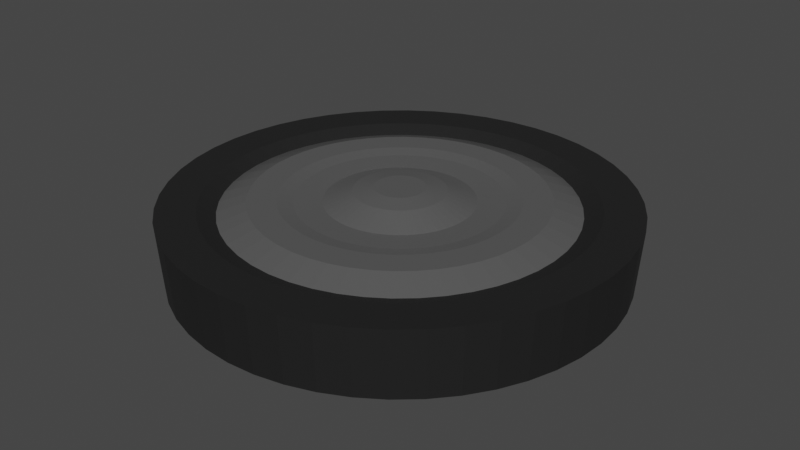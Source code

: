 # Source: wheel.blend  (saved by Blender 3.4.6; exported with 4.5.12 LTS)
import bpy
from mathutils import Matrix  # noqa: F401  (used for matrix-valued properties, if any)

bpy.ops.wm.read_factory_settings(use_empty=True)
scene = bpy.context.scene
scene.name = 'Scene'

# ---- collections
col_collection = bpy.data.collections.new('Collection'); scene.collection.children.link(col_collection)

# ---- materials (node trees are filled in below, after node groups)
mat_rim = bpy.data.materials.new('Rim')
mat_rim.use_transparent_shadow = False
mat_tire = bpy.data.materials.new('Tire')
mat_tire.use_transparent_shadow = False

# ---- material node trees
mat_rim.use_nodes = True; mat_rim.node_tree.nodes.clear()
_N = mat_rim.node_tree.nodes; _L = mat_rim.node_tree.links
n0 = _N.new('ShaderNodeBsdfPrincipled'); n0.name = 'Principled BSDF'; n0.location = (10, 300)
n0.distribution = 'GGX'
n0.subsurface_method = 'RANDOM_WALK_SKIN'
n0.inputs[0].default_value = (0.3394, 0.3394, 0.3394, 1.0)
n0.inputs[1].default_value = 0.7799
n0.inputs[2].default_value = 0.2799
n0.inputs[3].default_value = 1.45
n0.inputs[27].default_value = (0.0, 0.0, 0.0, 1.0)
n0.inputs[28].default_value = 1.0
n1 = _N.new('ShaderNodeOutputMaterial'); n1.name = 'Material Output'; n1.location = (300, 300)
_L.new(n0.outputs[0], n1.inputs[0])
n1.is_active_output = True
mat_tire.use_nodes = True; mat_tire.node_tree.nodes.clear()
_N = mat_tire.node_tree.nodes; _L = mat_tire.node_tree.links
n0 = _N.new('ShaderNodeBsdfPrincipled'); n0.name = 'Principled BSDF'; n0.location = (10, 300)
n0.distribution = 'GGX'
n0.subsurface_method = 'RANDOM_WALK_SKIN'
n0.inputs[0].default_value = (0.006983, 0.006983, 0.006983, 1.0)
n0.inputs[2].default_value = 0.8019
n0.inputs[3].default_value = 1.45
n0.inputs[27].default_value = (0.0, 0.0, 0.0, 1.0)
n0.inputs[28].default_value = 1.0
n1 = _N.new('ShaderNodeOutputMaterial'); n1.name = 'Material Output'; n1.location = (300, 300)
_L.new(n0.outputs[0], n1.inputs[0])
n1.is_active_output = True

# ---- world
world_world = bpy.data.worlds.new('World'); scene.world = world_world
world_world.use_nodes = True; world_world.node_tree.nodes.clear()
_N = world_world.node_tree.nodes; _L = world_world.node_tree.links
n0 = _N.new('ShaderNodeOutputWorld'); n0.name = 'World Output'; n0.location = (300, 300)
n1 = _N.new('ShaderNodeBackground'); n1.name = 'Background'; n1.location = (10, 300)
n1.inputs[0].default_value = (0.05088, 0.05088, 0.05088, 1.0)
_L.new(n1.outputs[0], n0.inputs[0])
n0.is_active_output = True
world_world.color = (0.05088, 0.05088, 0.05088)
world_world.use_sun_shadow = False
world_world.sun_shadow_jitter_overblur = 0.0

# ---- meshes
me_cylinder = bpy.data.meshes.new('Cylinder')
me_cylinder.from_pydata([(9.712e-10, 0.7386, -0.1437), (-2.73e-07, 0.1085, 0.206), (0.0964, 0.7323, -0.1437), (0.01416, 0.1076, 0.206), (0.1912, 0.7134, -0.1437), (0.02808, 0.1048, 0.206), (0.2826, 0.6824, -0.1437), (0.04152, 0.1002, 0.206), (0.3693, 0.6396, -0.1437), (0.05425, 0.09396, 0.206), (0.4496, 0.586, -0.1437), (0.06605, 0.08608, 0.206), (0.5223, 0.5223, -0.1437), (0.07672, 0.07672, 0.206), (0.586, 0.4496, -0.1437), (0.08608, 0.06605, 0.206), (0.6396, 0.3693, -0.1437), (0.09396, 0.05425, 0.206), (0.6824, 0.2826, -0.1437), (0.1002, 0.04152, 0.206), (0.7134, 0.1912, -0.1437), (0.1048, 0.02808, 0.206), (0.7323, 0.0964, -0.1437), (0.1076, 0.01416, 0.206), (0.7386, 2.536e-09, -0.1437), (0.1085, 2.73e-07, 0.206), (0.7323, -0.0964, -0.1437), (0.1076, -0.01416, 0.206), (0.7134, -0.1912, -0.1437), (0.1048, -0.02808, 0.206), (0.6824, -0.2826, -0.1437), (0.1002, -0.04152, 0.206), (0.6396, -0.3693, -0.1437), (0.09396, -0.05425, 0.206), (0.586, -0.4496, -0.1437), (0.08608, -0.06605, 0.206), (0.5223, -0.5223, -0.1437), (0.07672, -0.07672, 0.206), (0.4496, -0.586, -0.1437), (0.06605, -0.08608, 0.206), (0.3693, -0.6396, -0.1437), (0.05425, -0.09396, 0.206), (0.2826, -0.6824, -0.1437), (0.04152, -0.1002, 0.206), (0.1912, -0.7134, -0.1437), (0.02808, -0.1048, 0.206), (0.0964, -0.7323, -0.1437), (0.01416, -0.1076, 0.206), (9.712e-10, -0.7386, -0.1437), (2.73e-07, -0.1085, 0.206), (-0.0964, -0.7323, -0.1437), (-0.01416, -0.1076, 0.206), (-0.1912, -0.7134, -0.1437), (-0.02808, -0.1048, 0.206), (-0.2826, -0.6824, -0.1437), (-0.04152, -0.1002, 0.206), (-0.3693, -0.6396, -0.1437), (-0.05425, -0.09396, 0.206), (-0.4496, -0.586, -0.1437), (-0.06605, -0.08608, 0.206), (-0.5223, -0.5223, -0.1437), (-0.07672, -0.07672, 0.206), (-0.586, -0.4496, -0.1437), (-0.08608, -0.06605, 0.206), (-0.6396, -0.3693, -0.1437), (-0.09396, -0.05425, 0.206), (-0.6824, -0.2826, -0.1437), (-0.1002, -0.04152, 0.206), (-0.7134, -0.1912, -0.1437), (-0.1048, -0.02808, 0.206), (-0.7323, -0.0964, -0.1437), (-0.1076, -0.01416, 0.206), (-0.7386, 2.536e-09, -0.1437), (-0.1085, -2.73e-07, 0.206), (-0.7323, 0.0964, -0.1437), (-0.1076, 0.01416, 0.206), (-0.7134, 0.1912, -0.1437), (-0.1048, 0.02808, 0.206), (-0.6824, 0.2826, -0.1437), (-0.1002, 0.04152, 0.206), (-0.6396, 0.3693, -0.1437), (-0.09396, 0.05425, 0.206), (-0.586, 0.4496, -0.1437), (-0.08608, 0.06605, 0.206), (-0.5223, 0.5223, -0.1437), (-0.07672, 0.07672, 0.206), (-0.4496, 0.586, -0.1437), (-0.06605, 0.08608, 0.206), (-0.3693, 0.6396, -0.1437), (-0.05425, 0.09396, 0.206), (-0.2826, 0.6824, -0.1437), (-0.04152, 0.1002, 0.206), (-0.1912, 0.7134, -0.1437), (-0.02808, 0.1048, 0.206), (-0.0964, 0.7323, -0.1437), (-0.01416, 0.1076, 0.206), (0.1305, 0.9914, 0.15), (0.0, 1.0, 0.15), (0.2588, 0.9659, 0.15), (0.3827, 0.9239, 0.15), (0.5, 0.866, 0.15), (0.6088, 0.7934, 0.15), (0.7071, 0.7071, 0.15), (0.7934, 0.6088, 0.15), (0.866, 0.5, 0.15), (0.9239, 0.3827, 0.15), (0.9659, 0.2588, 0.15), (0.9914, 0.1305, 0.15), (1.0, 0.0, 0.15), (0.9914, -0.1305, 0.15), (0.9659, -0.2588, 0.15), (0.9239, -0.3827, 0.15), (0.866, -0.5, 0.15), (0.7934, -0.6088, 0.15), (0.7071, -0.7071, 0.15), (0.6088, -0.7934, 0.15), (0.5, -0.866, 0.15), (0.3827, -0.9239, 0.15), (0.2588, -0.9659, 0.15), (0.1305, -0.9914, 0.15), (0.0, -1.0, 0.15), (-0.1305, -0.9914, 0.15), (-0.2588, -0.9659, 0.15), (-0.3827, -0.9239, 0.15), (-0.5, -0.866, 0.15), (-0.6088, -0.7934, 0.15), (-0.7071, -0.7071, 0.15), (-0.7934, -0.6088, 0.15), (-0.866, -0.5, 0.15), (-0.9239, -0.3827, 0.15), (-0.9659, -0.2588, 0.15), (-0.9914, -0.1305, 0.15), (-1.0, 0.0, 0.15), (-0.9914, 0.1305, 0.15), (-0.9659, 0.2588, 0.15), (-0.9239, 0.3827, 0.15), (-0.866, 0.5, 0.15), (-0.7934, 0.6088, 0.15), (-0.7071, 0.7071, 0.15), (-0.6088, 0.7934, 0.15), (-0.5, 0.866, 0.15), (-0.3827, 0.9239, 0.15), (-0.2588, 0.9659, 0.15), (-0.1305, 0.9914, 0.15), (0.1084, 0.823, 0.15), (0.0, 0.8301, 0.15), (0.2149, 0.8019, 0.15), (0.3177, 0.7669, 0.15), (0.4151, 0.7189, 0.15), (0.5054, 0.6586, 0.15), (0.587, 0.587, 0.15), (0.6586, 0.5054, 0.15), (0.7189, 0.4151, 0.15), (0.7669, 0.3177, 0.15), (0.8019, 0.2149, 0.15), (0.823, 0.1084, 0.15), (0.8301, 0.0, 0.15), (0.823, -0.1084, 0.15), (0.8019, -0.2149, 0.15), (0.7669, -0.3177, 0.15), (0.7189, -0.4151, 0.15), (0.6586, -0.5054, 0.15), (0.587, -0.587, 0.15), (0.5054, -0.6586, 0.15), (0.4151, -0.7189, 0.15), (0.3177, -0.7669, 0.15), (0.2149, -0.8019, 0.15), (0.1084, -0.823, 0.15), (0.0, -0.8301, 0.15), (-0.1084, -0.823, 0.15), (-0.2149, -0.8019, 0.15), (-0.3177, -0.7669, 0.15), (-0.4151, -0.7189, 0.15), (-0.5054, -0.6586, 0.15), (-0.587, -0.587, 0.15), (-0.6586, -0.5054, 0.15), (-0.7189, -0.4151, 0.15), (-0.7669, -0.3177, 0.15), (-0.8019, -0.2149, 0.15), (-0.823, -0.1084, 0.15), (-0.8301, 0.0, 0.15), (-0.823, 0.1084, 0.15), (-0.8019, 0.2149, 0.15), (-0.7669, 0.3177, 0.15), (-0.7189, 0.4151, 0.15), (-0.6586, 0.5054, 0.15), (-0.587, 0.587, 0.15), (-0.5054, 0.6586, 0.15), (-0.4151, 0.7189, 0.15), (-0.3177, 0.7669, 0.15), (-0.2149, 0.8019, 0.15), (-0.1084, 0.823, 0.15), (0.09824, 0.7462, 0.1223), (-2.141e-08, 0.7527, 0.1223), (0.1948, 0.727, 0.1223), (0.288, 0.6954, 0.1223), (0.3763, 0.6518, 0.1223), (0.4582, 0.5971, 0.1223), (0.5322, 0.5322, 0.1223), (0.5971, 0.4582, 0.1223), (0.6518, 0.3763, 0.1223), (0.6954, 0.288, 0.1223), (0.727, 0.1948, 0.1223), (0.7462, 0.09824, 0.1223), (0.7527, 2.141e-08, 0.1223), (0.7462, -0.09824, 0.1223), (0.727, -0.1948, 0.1223), (0.6954, -0.288, 0.1223), (0.6518, -0.3763, 0.1223), (0.5971, -0.4582, 0.1223), (0.5322, -0.5322, 0.1223), (0.4582, -0.5971, 0.1223), (0.3763, -0.6518, 0.1223), (0.288, -0.6954, 0.1223), (0.1948, -0.727, 0.1223), (0.09824, -0.7462, 0.1223), (2.141e-08, -0.7527, 0.1223), (-0.09824, -0.7462, 0.1223), (-0.1948, -0.727, 0.1223), (-0.288, -0.6954, 0.1223), (-0.3763, -0.6518, 0.1223), (-0.4582, -0.5971, 0.1223), (-0.5322, -0.5322, 0.1223), (-0.5971, -0.4582, 0.1223), (-0.6518, -0.3763, 0.1223), (-0.6954, -0.288, 0.1223), (-0.727, -0.1948, 0.1223), (-0.7462, -0.09824, 0.1223), (-0.7527, -2.141e-08, 0.1223), (-0.7462, 0.09824, 0.1223), (-0.727, 0.1948, 0.1223), (-0.6954, 0.288, 0.1223), (-0.6518, 0.3763, 0.1223), (-0.5971, 0.4582, 0.1223), (-0.5322, 0.5322, 0.1223), (-0.4582, 0.5971, 0.1223), (-0.3763, 0.6518, 0.1223), (-0.288, 0.6954, 0.1223), (-0.1948, 0.727, 0.1223), (-0.09824, 0.7462, 0.1223), (0.0661, 0.5021, 0.1634), (-9.31e-08, 0.5064, 0.1634), (0.1311, 0.4892, 0.1634), (0.1938, 0.4679, 0.1634), (0.2532, 0.4386, 0.1634), (0.3083, 0.4018, 0.1634), (0.3581, 0.3581, 0.1634), (0.4018, 0.3083, 0.1634), (0.4386, 0.2532, 0.1634), (0.4679, 0.1938, 0.1634), (0.4892, 0.1311, 0.1634), (0.5021, 0.0661, 0.1634), (0.5064, 9.31e-08, 0.1634), (0.5021, -0.0661, 0.1634), (0.4892, -0.1311, 0.1634), (0.4679, -0.1938, 0.1634), (0.4386, -0.2532, 0.1634), (0.4018, -0.3083, 0.1634), (0.3581, -0.3581, 0.1634), (0.3083, -0.4018, 0.1634), (0.2532, -0.4386, 0.1634), (0.1938, -0.4679, 0.1634), (0.1311, -0.4892, 0.1634), (0.0661, -0.5021, 0.1634), (9.31e-08, -0.5064, 0.1634), (-0.0661, -0.5021, 0.1634), (-0.1311, -0.4892, 0.1634), (-0.1938, -0.4679, 0.1634), (-0.2532, -0.4386, 0.1634), (-0.3083, -0.4018, 0.1634), (-0.3581, -0.3581, 0.1634), (-0.4018, -0.3083, 0.1634), (-0.4386, -0.2532, 0.1634), (-0.4679, -0.1938, 0.1634), (-0.4892, -0.1311, 0.1634), (-0.5021, -0.0661, 0.1634), (-0.5064, -9.31e-08, 0.1634), (-0.5021, 0.0661, 0.1634), (-0.4892, 0.1311, 0.1634), (-0.4679, 0.1938, 0.1634), (-0.4386, 0.2532, 0.1634), (-0.4018, 0.3083, 0.1634), (-0.3581, 0.3581, 0.1634), (-0.3083, 0.4018, 0.1634), (-0.2532, 0.4386, 0.1634), (-0.1938, 0.4679, 0.1634), (-0.1311, 0.4892, 0.1634), (-0.0661, 0.5021, 0.1634), (0.05746, 0.4365, 0.153), (-1.166e-07, 0.4402, 0.153), (0.1139, 0.4252, 0.153), (0.1685, 0.4067, 0.153), (0.2201, 0.3812, 0.153), (0.268, 0.3493, 0.153), (0.3113, 0.3113, 0.153), (0.3493, 0.268, 0.153), (0.3812, 0.2201, 0.153), (0.4067, 0.1685, 0.153), (0.4252, 0.1139, 0.153), (0.4365, 0.05746, 0.153), (0.4402, 1.166e-07, 0.153), (0.4365, -0.05746, 0.153), (0.4252, -0.1139, 0.153), (0.4067, -0.1685, 0.153), (0.3812, -0.2201, 0.153), (0.3493, -0.268, 0.153), (0.3113, -0.3113, 0.153), (0.268, -0.3493, 0.153), (0.2201, -0.3812, 0.153), (0.1685, -0.4067, 0.153), (0.1139, -0.4252, 0.153), (0.05746, -0.4365, 0.153), (1.166e-07, -0.4402, 0.153), (-0.05746, -0.4365, 0.153), (-0.1139, -0.4252, 0.153), (-0.1685, -0.4067, 0.153), (-0.2201, -0.3812, 0.153), (-0.268, -0.3493, 0.153), (-0.3113, -0.3113, 0.153), (-0.3493, -0.268, 0.153), (-0.3812, -0.2201, 0.153), (-0.4067, -0.1685, 0.153), (-0.4252, -0.1139, 0.153), (-0.4365, -0.05746, 0.153), (-0.4402, -1.166e-07, 0.153), (-0.4365, 0.05746, 0.153), (-0.4252, 0.1139, 0.153), (-0.4067, 0.1685, 0.153), (-0.3812, 0.2201, 0.153), (-0.3493, 0.268, 0.153), (-0.3113, 0.3113, 0.153), (-0.268, 0.3493, 0.153), (-0.2201, 0.3812, 0.153), (-0.1685, 0.4067, 0.153), (-0.1139, 0.4252, 0.153), (-0.05746, 0.4365, 0.153), (0.04166, 0.3164, 0.1474), (-1.631e-07, 0.3191, 0.1474), (0.0826, 0.3083, 0.1474), (0.1221, 0.2949, 0.1474), (0.1596, 0.2764, 0.1474), (0.1943, 0.2532, 0.1474), (0.2257, 0.2257, 0.1474), (0.2532, 0.1943, 0.1474), (0.2764, 0.1596, 0.1474), (0.2949, 0.1221, 0.1474), (0.3083, 0.0826, 0.1474), (0.3164, 0.04166, 0.1474), (0.3191, 1.631e-07, 0.1474), (0.3164, -0.04166, 0.1474), (0.3083, -0.0826, 0.1474), (0.2949, -0.1221, 0.1474), (0.2764, -0.1596, 0.1474), (0.2532, -0.1943, 0.1474), (0.2257, -0.2257, 0.1474), (0.1943, -0.2532, 0.1474), (0.1596, -0.2764, 0.1474), (0.1221, -0.2949, 0.1474), (0.0826, -0.3083, 0.1474), (0.04166, -0.3164, 0.1474), (1.631e-07, -0.3191, 0.1474), (-0.04166, -0.3164, 0.1474), (-0.0826, -0.3083, 0.1474), (-0.1221, -0.2949, 0.1474), (-0.1596, -0.2764, 0.1474), (-0.1943, -0.2532, 0.1474), (-0.2257, -0.2257, 0.1474), (-0.2532, -0.1943, 0.1474), (-0.2764, -0.1596, 0.1474), (-0.2949, -0.1221, 0.1474), (-0.3083, -0.0826, 0.1474), (-0.3164, -0.04166, 0.1474), (-0.3191, -1.631e-07, 0.1474), (-0.3164, 0.04166, 0.1474), (-0.3083, 0.0826, 0.1474), (-0.2949, 0.1221, 0.1474), (-0.2764, 0.1596, 0.1474), (-0.2532, 0.1943, 0.1474), (-0.2257, 0.2257, 0.1474), (-0.1943, 0.2532, 0.1474), (-0.1596, 0.2764, 0.1474), (-0.1221, 0.2949, 0.1474), (-0.0826, 0.3083, 0.1474), (-0.04166, 0.3164, 0.1474), (0.02554, 0.194, 0.1925), (-2.212e-07, 0.1957, 0.1925), (0.05065, 0.189, 0.1925), (0.07488, 0.1808, 0.1925), (0.09784, 0.1695, 0.1925), (0.1191, 0.1552, 0.1925), (0.1384, 0.1384, 0.1925), (0.1552, 0.1191, 0.1925), (0.1695, 0.09784, 0.1925), (0.1808, 0.07488, 0.1925), (0.189, 0.05065, 0.1925), (0.194, 0.02554, 0.1925), (0.1957, 2.212e-07, 0.1925), (0.194, -0.02554, 0.1925), (0.189, -0.05065, 0.1925), (0.1808, -0.07488, 0.1925), (0.1695, -0.09784, 0.1925), (0.1552, -0.1191, 0.1925), (0.1384, -0.1384, 0.1925), (0.1191, -0.1552, 0.1925), (0.09784, -0.1695, 0.1925), (0.07488, -0.1808, 0.1925), (0.05065, -0.189, 0.1925), (0.02554, -0.194, 0.1925), (2.212e-07, -0.1957, 0.1925), (-0.02554, -0.194, 0.1925), (-0.05065, -0.189, 0.1925), (-0.07488, -0.1808, 0.1925), (-0.09784, -0.1695, 0.1925), (-0.1191, -0.1552, 0.1925), (-0.1384, -0.1384, 0.1925), (-0.1552, -0.1191, 0.1925), (-0.1695, -0.09784, 0.1925), (-0.1808, -0.07488, 0.1925), (-0.189, -0.05065, 0.1925), (-0.194, -0.02554, 0.1925), (-0.1957, -2.212e-07, 0.1925), (-0.194, 0.02554, 0.1925), (-0.189, 0.05065, 0.1925), (-0.1808, 0.07488, 0.1925), (-0.1695, 0.09784, 0.1925), (-0.1552, 0.1191, 0.1925), (-0.1384, 0.1384, 0.1925), (-0.1191, 0.1552, 0.1925), (-0.09784, 0.1695, 0.1925), (-0.07488, 0.1808, 0.1925), (-0.05065, 0.189, 0.1925), (-0.02554, 0.194, 0.1925), (-5.725e-08, 0.6296, 0.1634), (0.08217, 0.6242, 0.1634), (0.1629, 0.6081, 0.1634), (0.2409, 0.5816, 0.1634), (0.3148, 0.5452, 0.1634), (0.3832, 0.4995, 0.1634), (0.4452, 0.4452, 0.1634), (0.4995, 0.3832, 0.1634), (0.5452, 0.3148, 0.1634), (0.5816, 0.2409, 0.1634), (0.6081, 0.1629, 0.1634), (0.6242, 0.08217, 0.1634), (0.6296, 5.725e-08, 0.1634), (0.6242, -0.08217, 0.1634), (0.6081, -0.1629, 0.1634), (0.5816, -0.2409, 0.1634), (0.5452, -0.3148, 0.1634), (0.4995, -0.3832, 0.1634), (0.4452, -0.4452, 0.1634), (0.3832, -0.4995, 0.1634), (0.3148, -0.5452, 0.1634), (0.2409, -0.5816, 0.1634), (0.1629, -0.6081, 0.1634), (0.08217, -0.6242, 0.1634), (5.725e-08, -0.6296, 0.1634), (-0.08217, -0.6242, 0.1634), (-0.1629, -0.6081, 0.1634), (-0.2409, -0.5816, 0.1634), (-0.3148, -0.5452, 0.1634), (-0.3832, -0.4995, 0.1634), (-0.4452, -0.4452, 0.1634), (-0.4995, -0.3832, 0.1634), (-0.5452, -0.3148, 0.1634), (-0.5816, -0.2409, 0.1634), (-0.6081, -0.1629, 0.1634), (-0.6242, -0.08217, 0.1634), (-0.6296, -5.725e-08, 0.1634), (-0.6242, 0.08217, 0.1634), (-0.6081, 0.1629, 0.1634), (-0.5816, 0.2409, 0.1634), (-0.5452, 0.3148, 0.1634), (-0.4995, 0.3832, 0.1634), (-0.4452, 0.4452, 0.1634), (-0.3832, 0.4995, 0.1634), (-0.3148, 0.5452, 0.1634), (-0.2409, 0.5816, 0.1634), (-0.1629, 0.6081, 0.1634), (-0.08217, 0.6242, 0.1634), (1.522e-10, 0.9787, -0.149), (0.1277, 0.9703, -0.149), (0.2533, 0.9453, -0.149), (0.3745, 0.9042, -0.149), (0.4893, 0.8475, -0.149), (0.5958, 0.7764, -0.149), (0.692, 0.692, -0.149), (0.7764, 0.5958, -0.149), (0.8475, 0.4893, -0.149), (0.9042, 0.3745, -0.149), (0.9453, 0.2533, -0.149), (0.9703, 0.1277, -0.149), (0.9787, 3.975e-10, -0.149), (0.9703, -0.1277, -0.149), (0.9453, -0.2533, -0.149), (0.9042, -0.3745, -0.149), (0.8475, -0.4893, -0.149), (0.7764, -0.5958, -0.149), (0.692, -0.692, -0.149), (0.5958, -0.7764, -0.149), (0.4893, -0.8475, -0.149), (0.3745, -0.9042, -0.149), (0.2533, -0.9453, -0.149), (0.1277, -0.9703, -0.149), (1.522e-10, -0.9787, -0.149), (-0.1277, -0.9703, -0.149), (-0.2533, -0.9453, -0.149), (-0.3745, -0.9042, -0.149), (-0.4893, -0.8475, -0.149), (-0.5958, -0.7764, -0.149), (-0.692, -0.692, -0.149), (-0.7764, -0.5958, -0.149), (-0.8475, -0.4893, -0.149), (-0.9042, -0.3745, -0.149), (-0.9453, -0.2533, -0.149), (-0.9703, -0.1277, -0.149), (-0.9787, 3.975e-10, -0.149), (-0.9703, 0.1277, -0.149), (-0.9453, 0.2533, -0.149), (-0.9042, 0.3745, -0.149), (-0.8475, 0.4893, -0.149), (-0.7764, 0.5958, -0.149), (-0.692, 0.692, -0.149), (-0.5958, 0.7764, -0.149), (-0.4893, 0.8475, -0.149), (-0.3745, 0.9042, -0.149), (-0.2533, 0.9453, -0.149), (-0.1277, 0.9703, -0.149), (8.026e-10, 0.7198, -0.1036), (0.09395, 0.7136, -0.1036), (0.1863, 0.6952, -0.1036), (0.2754, 0.665, -0.1036), (0.3599, 0.6233, -0.1036), (0.4382, 0.571, -0.1036), (0.5089, 0.5089, -0.1036), (0.571, 0.4382, -0.1036), (0.6233, 0.3599, -0.1036), (0.665, 0.2754, -0.1036), (0.6952, 0.1863, -0.1036), (0.7136, 0.09395, -0.1036), (0.7198, 2.946e-09, -0.1036), (0.7136, -0.09395, -0.1036), (0.6952, -0.1863, -0.1036), (0.665, -0.2754, -0.1036), (0.6233, -0.3599, -0.1036), (0.571, -0.4382, -0.1036), (0.5089, -0.5089, -0.1036), (0.4382, -0.571, -0.1036), (0.3599, -0.6233, -0.1036), (0.2754, -0.665, -0.1036), (0.1863, -0.6952, -0.1036), (0.09395, -0.7136, -0.1036), (8.026e-10, -0.7198, -0.1036), (-0.09395, -0.7136, -0.1036), (-0.1863, -0.6952, -0.1036), (-0.2754, -0.665, -0.1036), (-0.3599, -0.6233, -0.1036), (-0.4382, -0.571, -0.1036), (-0.5089, -0.5089, -0.1036), (-0.571, -0.4382, -0.1036), (-0.6233, -0.3599, -0.1036), (-0.665, -0.2754, -0.1036), (-0.6952, -0.1863, -0.1036), (-0.7136, -0.09395, -0.1036), (-0.7198, 2.946e-09, -0.1036), (-0.7136, 0.09395, -0.1036), (-0.6952, 0.1863, -0.1036), (-0.665, 0.2754, -0.1036), (-0.6233, 0.3599, -0.1036), (-0.571, 0.4382, -0.1036), (-0.5089, 0.5089, -0.1036), (-0.4382, 0.571, -0.1036), (-0.3599, 0.6233, -0.1036), (-0.2754, 0.665, -0.1036), (-0.1863, 0.6952, -0.1036), (-0.09395, 0.7136, -0.1036)], [], [(480, 97, 96, 481), (481, 96, 98, 482), (482, 98, 99, 483), (483, 99, 100, 484), (484, 100, 101, 485), (485, 101, 102, 486), (486, 102, 103, 487), (487, 103, 104, 488), (488, 104, 105, 489), (489, 105, 106, 490), (490, 106, 107, 491), (491, 107, 108, 492), (492, 108, 109, 493), (493, 109, 110, 494), (494, 110, 111, 495), (495, 111, 112, 496), (496, 112, 113, 497), (497, 113, 114, 498), (498, 114, 115, 499), (499, 115, 116, 500), (500, 116, 117, 501), (501, 117, 118, 502), (502, 118, 119, 503), (503, 119, 120, 504), (504, 120, 121, 505), (505, 121, 122, 506), (506, 122, 123, 507), (507, 123, 124, 508), (508, 124, 125, 509), (509, 125, 126, 510), (510, 126, 127, 511), (511, 127, 128, 512), (512, 128, 129, 513), (513, 129, 130, 514), (514, 130, 131, 515), (515, 131, 132, 516), (516, 132, 133, 517), (517, 133, 134, 518), (518, 134, 135, 519), (519, 135, 136, 520), (520, 136, 137, 521), (521, 137, 138, 522), (522, 138, 139, 523), (523, 139, 140, 524), (524, 140, 141, 525), (525, 141, 142, 526), (3, 1, 95, 93, 91, 89, 87, 85, 83, 81, 79, 77, 75, 73, 71, 69, 67, 65, 63, 61, 59, 57, 55, 53, 51, 49, 47, 45, 43, 41, 39, 37, 35, 33, 31, 29, 27, 25, 23, 21, 19, 17, 15, 13, 11, 9, 7, 5), (526, 142, 143, 527), (527, 143, 97, 480), (36, 38, 547, 546), (145, 144, 96, 97), (144, 146, 98, 96), (146, 147, 99, 98), (147, 148, 100, 99), (148, 149, 101, 100), (149, 150, 102, 101), (150, 151, 103, 102), (151, 152, 104, 103), (152, 153, 105, 104), (153, 154, 106, 105), (154, 155, 107, 106), (155, 156, 108, 107), (156, 157, 109, 108), (157, 158, 110, 109), (158, 159, 111, 110), (159, 160, 112, 111), (160, 161, 113, 112), (161, 162, 114, 113), (162, 163, 115, 114), (163, 164, 116, 115), (164, 165, 117, 116), (165, 166, 118, 117), (166, 167, 119, 118), (167, 168, 120, 119), (168, 169, 121, 120), (169, 170, 122, 121), (170, 171, 123, 122), (171, 172, 124, 123), (172, 173, 125, 124), (173, 174, 126, 125), (174, 175, 127, 126), (175, 176, 128, 127), (176, 177, 129, 128), (177, 178, 130, 129), (178, 179, 131, 130), (179, 180, 132, 131), (180, 181, 133, 132), (181, 182, 134, 133), (182, 183, 135, 134), (183, 184, 136, 135), (184, 185, 137, 136), (185, 186, 138, 137), (186, 187, 139, 138), (187, 188, 140, 139), (188, 189, 141, 140), (189, 190, 142, 141), (190, 191, 143, 142), (191, 145, 97, 143), (193, 192, 144, 145), (192, 194, 146, 144), (194, 195, 147, 146), (195, 196, 148, 147), (196, 197, 149, 148), (197, 198, 150, 149), (198, 199, 151, 150), (199, 200, 152, 151), (200, 201, 153, 152), (201, 202, 154, 153), (202, 203, 155, 154), (203, 204, 156, 155), (204, 205, 157, 156), (205, 206, 158, 157), (206, 207, 159, 158), (207, 208, 160, 159), (208, 209, 161, 160), (209, 210, 162, 161), (210, 211, 163, 162), (211, 212, 164, 163), (212, 213, 165, 164), (213, 214, 166, 165), (214, 215, 167, 166), (215, 216, 168, 167), (216, 217, 169, 168), (217, 218, 170, 169), (218, 219, 171, 170), (219, 220, 172, 171), (220, 221, 173, 172), (221, 222, 174, 173), (222, 223, 175, 174), (223, 224, 176, 175), (224, 225, 177, 176), (225, 226, 178, 177), (226, 227, 179, 178), (227, 228, 180, 179), (228, 229, 181, 180), (229, 230, 182, 181), (230, 231, 183, 182), (231, 232, 184, 183), (232, 233, 185, 184), (233, 234, 186, 185), (234, 235, 187, 186), (235, 236, 188, 187), (236, 237, 189, 188), (237, 238, 190, 189), (238, 239, 191, 190), (239, 193, 145, 191), (432, 433, 192, 193), (433, 434, 194, 192), (434, 435, 195, 194), (435, 436, 196, 195), (436, 437, 197, 196), (437, 438, 198, 197), (438, 439, 199, 198), (439, 440, 200, 199), (440, 441, 201, 200), (441, 442, 202, 201), (442, 443, 203, 202), (443, 444, 204, 203), (444, 445, 205, 204), (445, 446, 206, 205), (446, 447, 207, 206), (447, 448, 208, 207), (448, 449, 209, 208), (449, 450, 210, 209), (450, 451, 211, 210), (451, 452, 212, 211), (452, 453, 213, 212), (453, 454, 214, 213), (454, 455, 215, 214), (455, 456, 216, 215), (456, 457, 217, 216), (457, 458, 218, 217), (458, 459, 219, 218), (459, 460, 220, 219), (460, 461, 221, 220), (461, 462, 222, 221), (462, 463, 223, 222), (463, 464, 224, 223), (464, 465, 225, 224), (465, 466, 226, 225), (466, 467, 227, 226), (467, 468, 228, 227), (468, 469, 229, 228), (469, 470, 230, 229), (470, 471, 231, 230), (471, 472, 232, 231), (472, 473, 233, 232), (473, 474, 234, 233), (474, 475, 235, 234), (475, 476, 236, 235), (476, 477, 237, 236), (477, 478, 238, 237), (478, 479, 239, 238), (479, 432, 193, 239), (289, 288, 240, 241), (288, 290, 242, 240), (290, 291, 243, 242), (291, 292, 244, 243), (292, 293, 245, 244), (293, 294, 246, 245), (294, 295, 247, 246), (295, 296, 248, 247), (296, 297, 249, 248), (297, 298, 250, 249), (298, 299, 251, 250), (299, 300, 252, 251), (300, 301, 253, 252), (301, 302, 254, 253), (302, 303, 255, 254), (303, 304, 256, 255), (304, 305, 257, 256), (305, 306, 258, 257), (306, 307, 259, 258), (307, 308, 260, 259), (308, 309, 261, 260), (309, 310, 262, 261), (310, 311, 263, 262), (311, 312, 264, 263), (312, 313, 265, 264), (313, 314, 266, 265), (314, 315, 267, 266), (315, 316, 268, 267), (316, 317, 269, 268), (317, 318, 270, 269), (318, 319, 271, 270), (319, 320, 272, 271), (320, 321, 273, 272), (321, 322, 274, 273), (322, 323, 275, 274), (323, 324, 276, 275), (324, 325, 277, 276), (325, 326, 278, 277), (326, 327, 279, 278), (327, 328, 280, 279), (328, 329, 281, 280), (329, 330, 282, 281), (330, 331, 283, 282), (331, 332, 284, 283), (332, 333, 285, 284), (333, 334, 286, 285), (334, 335, 287, 286), (335, 289, 241, 287), (337, 336, 288, 289), (336, 338, 290, 288), (338, 339, 291, 290), (339, 340, 292, 291), (340, 341, 293, 292), (341, 342, 294, 293), (342, 343, 295, 294), (343, 344, 296, 295), (344, 345, 297, 296), (345, 346, 298, 297), (346, 347, 299, 298), (347, 348, 300, 299), (348, 349, 301, 300), (349, 350, 302, 301), (350, 351, 303, 302), (351, 352, 304, 303), (352, 353, 305, 304), (353, 354, 306, 305), (354, 355, 307, 306), (355, 356, 308, 307), (356, 357, 309, 308), (357, 358, 310, 309), (358, 359, 311, 310), (359, 360, 312, 311), (360, 361, 313, 312), (361, 362, 314, 313), (362, 363, 315, 314), (363, 364, 316, 315), (364, 365, 317, 316), (365, 366, 318, 317), (366, 367, 319, 318), (367, 368, 320, 319), (368, 369, 321, 320), (369, 370, 322, 321), (370, 371, 323, 322), (371, 372, 324, 323), (372, 373, 325, 324), (373, 374, 326, 325), (374, 375, 327, 326), (375, 376, 328, 327), (376, 377, 329, 328), (377, 378, 330, 329), (378, 379, 331, 330), (379, 380, 332, 331), (380, 381, 333, 332), (381, 382, 334, 333), (382, 383, 335, 334), (383, 337, 289, 335), (385, 384, 336, 337), (384, 386, 338, 336), (386, 387, 339, 338), (387, 388, 340, 339), (388, 389, 341, 340), (389, 390, 342, 341), (390, 391, 343, 342), (391, 392, 344, 343), (392, 393, 345, 344), (393, 394, 346, 345), (394, 395, 347, 346), (395, 396, 348, 347), (396, 397, 349, 348), (397, 398, 350, 349), (398, 399, 351, 350), (399, 400, 352, 351), (400, 401, 353, 352), (401, 402, 354, 353), (402, 403, 355, 354), (403, 404, 356, 355), (404, 405, 357, 356), (405, 406, 358, 357), (406, 407, 359, 358), (407, 408, 360, 359), (408, 409, 361, 360), (409, 410, 362, 361), (410, 411, 363, 362), (411, 412, 364, 363), (412, 413, 365, 364), (413, 414, 366, 365), (414, 415, 367, 366), (415, 416, 368, 367), (416, 417, 369, 368), (417, 418, 370, 369), (418, 419, 371, 370), (419, 420, 372, 371), (420, 421, 373, 372), (421, 422, 374, 373), (422, 423, 375, 374), (423, 424, 376, 375), (424, 425, 377, 376), (425, 426, 378, 377), (426, 427, 379, 378), (427, 428, 380, 379), (428, 429, 381, 380), (429, 430, 382, 381), (430, 431, 383, 382), (431, 385, 337, 383), (1, 3, 384, 385), (3, 5, 386, 384), (5, 7, 387, 386), (7, 9, 388, 387), (9, 11, 389, 388), (11, 13, 390, 389), (13, 15, 391, 390), (15, 17, 392, 391), (17, 19, 393, 392), (19, 21, 394, 393), (21, 23, 395, 394), (23, 25, 396, 395), (25, 27, 397, 396), (27, 29, 398, 397), (29, 31, 399, 398), (31, 33, 400, 399), (33, 35, 401, 400), (35, 37, 402, 401), (37, 39, 403, 402), (39, 41, 404, 403), (41, 43, 405, 404), (43, 45, 406, 405), (45, 47, 407, 406), (47, 49, 408, 407), (49, 51, 409, 408), (51, 53, 410, 409), (53, 55, 411, 410), (55, 57, 412, 411), (57, 59, 413, 412), (59, 61, 414, 413), (61, 63, 415, 414), (63, 65, 416, 415), (65, 67, 417, 416), (67, 69, 418, 417), (69, 71, 419, 418), (71, 73, 420, 419), (73, 75, 421, 420), (75, 77, 422, 421), (77, 79, 423, 422), (79, 81, 424, 423), (81, 83, 425, 424), (83, 85, 426, 425), (85, 87, 427, 426), (87, 89, 428, 427), (89, 91, 429, 428), (91, 93, 430, 429), (93, 95, 431, 430), (95, 1, 385, 431), (287, 241, 432, 479), (286, 287, 479, 478), (285, 286, 478, 477), (284, 285, 477, 476), (283, 284, 476, 475), (282, 283, 475, 474), (281, 282, 474, 473), (280, 281, 473, 472), (279, 280, 472, 471), (278, 279, 471, 470), (277, 278, 470, 469), (276, 277, 469, 468), (275, 276, 468, 467), (274, 275, 467, 466), (273, 274, 466, 465), (272, 273, 465, 464), (271, 272, 464, 463), (270, 271, 463, 462), (269, 270, 462, 461), (268, 269, 461, 460), (267, 268, 460, 459), (266, 267, 459, 458), (265, 266, 458, 457), (264, 265, 457, 456), (263, 264, 456, 455), (262, 263, 455, 454), (261, 262, 454, 453), (260, 261, 453, 452), (259, 260, 452, 451), (258, 259, 451, 450), (257, 258, 450, 449), (256, 257, 449, 448), (255, 256, 448, 447), (254, 255, 447, 446), (253, 254, 446, 445), (252, 253, 445, 444), (251, 252, 444, 443), (250, 251, 443, 442), (249, 250, 442, 441), (248, 249, 441, 440), (247, 248, 440, 439), (246, 247, 439, 438), (245, 246, 438, 437), (244, 245, 437, 436), (243, 244, 436, 435), (242, 243, 435, 434), (240, 242, 434, 433), (241, 240, 433, 432), (2, 0, 480, 481), (4, 2, 481, 482), (6, 4, 482, 483), (8, 6, 483, 484), (10, 8, 484, 485), (12, 10, 485, 486), (14, 12, 486, 487), (16, 14, 487, 488), (18, 16, 488, 489), (20, 18, 489, 490), (22, 20, 490, 491), (24, 22, 491, 492), (26, 24, 492, 493), (28, 26, 493, 494), (30, 28, 494, 495), (32, 30, 495, 496), (34, 32, 496, 497), (36, 34, 497, 498), (38, 36, 498, 499), (40, 38, 499, 500), (42, 40, 500, 501), (44, 42, 501, 502), (46, 44, 502, 503), (48, 46, 503, 504), (50, 48, 504, 505), (52, 50, 505, 506), (54, 52, 506, 507), (56, 54, 507, 508), (58, 56, 508, 509), (60, 58, 509, 510), (62, 60, 510, 511), (64, 62, 511, 512), (66, 64, 512, 513), (68, 66, 513, 514), (70, 68, 514, 515), (72, 70, 515, 516), (74, 72, 516, 517), (76, 74, 517, 518), (78, 76, 518, 519), (80, 78, 519, 520), (82, 80, 520, 521), (84, 82, 521, 522), (86, 84, 522, 523), (88, 86, 523, 524), (90, 88, 524, 525), (92, 90, 525, 526), (94, 92, 526, 527), (0, 94, 527, 480), (528, 529, 530, 531, 532, 533, 534, 535, 536, 537, 538, 539, 540, 541, 542, 543, 544, 545, 546, 547, 548, 549, 550, 551, 552, 553, 554, 555, 556, 557, 558, 559, 560, 561, 562, 563, 564, 565, 566, 567, 568, 569, 570, 571, 572, 573, 574, 575), (90, 92, 574, 573), (10, 12, 534, 533), (64, 66, 561, 560), (38, 40, 548, 547), (92, 94, 575, 574), (12, 14, 535, 534), (66, 68, 562, 561), (40, 42, 549, 548), (94, 0, 528, 575), (14, 16, 536, 535), (68, 70, 563, 562), (42, 44, 550, 549), (16, 18, 537, 536), (70, 72, 564, 563), (44, 46, 551, 550), (18, 20, 538, 537), (72, 74, 565, 564), (46, 48, 552, 551), (20, 22, 539, 538), (74, 76, 566, 565), (48, 50, 553, 552), (22, 24, 540, 539), (76, 78, 567, 566), (50, 52, 554, 553), (24, 26, 541, 540), (78, 80, 568, 567), (52, 54, 555, 554), (26, 28, 542, 541), (80, 82, 569, 568), (0, 2, 529, 528), (54, 56, 556, 555), (28, 30, 543, 542), (82, 84, 570, 569), (2, 4, 530, 529), (56, 58, 557, 556), (30, 32, 544, 543), (84, 86, 571, 570), (4, 6, 531, 530), (58, 60, 558, 557), (32, 34, 545, 544), (86, 88, 572, 571), (6, 8, 532, 531), (60, 62, 559, 558), (34, 36, 546, 545), (88, 90, 573, 572), (8, 10, 533, 532), (62, 64, 560, 559)])
me_cylinder.polygons.foreach_set('material_index', [1, 1, 1, 1, 1, 1, 1, 1, 1, 1, 1, 1, 1, 1, 1, 1, 1, 1, 1, 1, 1, 1, 1, 1, 1, 1, 1, 1, 1, 1, 1, 1, 1, 1, 1, 1, 1, 1, 1, 1, 1, 1, 1, 1, 1, 1, 0, 1, 1, 1, 1, 1, 1, 1, 1, 1, 1, 1, 1, 1, 1, 1, 1, 1, 1, 1, 1, 1, 1, 1, 1, 1, 1, 1, 1, 1, 1, 1, 1, 1, 1, 1, 1, 1, 1, 1, 1, 1, 1, 1, 1, 1, 1, 1, 1, 1, 1, 1, 1, 1, 1, 1, 1, 1, 1, 1, 1, 1, 1, 1, 1, 1, 1, 1, 1, 1, 1, 1, 1, 1, 1, 1, 1, 1, 1, 1, 1, 1, 1, 1, 1, 1, 1, 1, 1, 1, 1, 1, 1, 1, 1, 1, 1, 1, 1, 1, 0, 0, 0, 0, 0, 0, 0, 0, 0, 0, 0, 0, 0, 0, 0, 0, 0, 0, 0, 0, 0, 0, 0, 0, 0, 0, 0, 0, 0, 0, 0, 0, 0, 0, 0, 0, 0, 0, 0, 0, 0, 0, 0, 0, 0, 0, 0, 0, 0, 0, 0, 0, 0, 0, 0, 0, 0, 0, 0, 0, 0, 0, 0, 0, 0, 0, 0, 0, 0, 0, 0, 0, 0, 0, 0, 0, 0, 0, 0, 0, 0, 0, 0, 0, 0, 0, 0, 0, 0, 0, 0, 0, 0, 0, 0, 0, 0, 0, 0, 0, 0, 0, 0, 0, 0, 0, 0, 0, 0, 0, 0, 0, 0, 0, 0, 0, 0, 0, 0, 0, 0, 0, 0, 0, 0, 0, 0, 0, 0, 0, 0, 0, 0, 0, 0, 0, 0, 0, 0, 0, 0, 0, 0, 0, 0, 0, 0, 0, 0, 0, 0, 0, 0, 0, 0, 0, 0, 0, 0, 0, 0, 0, 0, 0, 0, 0, 0, 0, 0, 0, 0, 0, 0, 0, 0, 0, 0, 0, 0, 0, 0, 0, 0, 0, 0, 0, 0, 0, 0, 0, 0, 0, 0, 0, 0, 0, 0, 0, 0, 0, 0, 0, 0, 0, 0, 0, 0, 0, 0, 0, 0, 0, 0, 0, 0, 0, 0, 0, 0, 0, 0, 0, 0, 0, 0, 0, 0, 0, 0, 0, 0, 0, 0, 0, 0, 0, 0, 0, 0, 0, 0, 0, 0, 0, 0, 0, 0, 0, 0, 0, 0, 0, 0, 0, 0, 0, 0, 0, 0, 0, 0, 0, 0, 0, 0, 0, 0, 0, 0, 0, 0, 0, 0, 0, 0, 0, 0, 0, 0, 0, 0, 0, 0, 0, 0, 0, 0, 0, 1, 1, 1, 1, 1, 1, 1, 1, 1, 1, 1, 1, 1, 1, 1, 1, 1, 1, 1, 1, 1, 1, 1, 1, 1, 1, 1, 1, 1, 1, 1, 1, 1, 1, 1, 1, 1, 1, 1, 1, 1, 1, 1, 1, 1, 1, 1, 1, 0, 1, 1, 1, 1, 1, 1, 1, 1, 1, 1, 1, 1, 1, 1, 1, 1, 1, 1, 1, 1, 1, 1, 1, 1, 1, 1, 1, 1, 1, 1, 1, 1, 1, 1, 1, 1, 1, 1, 1, 1, 1, 1, 1, 1, 1, 1, 1])
_uv = me_cylinder.uv_layers.new(name='UVMap')
_uv.uv.foreach_set('vector', [1.0, 0.5, 1.0, 1.0, 0.9792, 1.0, 0.9792, 0.5, 0.9792, 0.5, 0.9792, 1.0, 0.9583, 1.0, 0.9583, 0.5, 0.9583, 0.5, 0.9583, 1.0, 0.9375, 1.0, 0.9375, 0.5, 0.9375, 0.5, 0.9375, 1.0, 0.9167, 1.0, 0.9167, 0.5, 0.9167, 0.5, 0.9167, 1.0, 0.8958, 1.0, 0.8958, 0.5, 0.8958, 0.5, 0.8958, 1.0, 0.875, 1.0, 0.875, 0.5, 0.875, 0.5, 0.875, 1.0, 0.8542, 1.0, 0.8542, 0.5, 0.8542, 0.5, 0.8542, 1.0, 0.8333, 1.0, 0.8333, 0.5, 0.8333, 0.5, 0.8333, 1.0, 0.8125, 1.0, 0.8125, 0.5, 0.8125, 0.5, 0.8125, 1.0, 0.7917, 1.0, 0.7917, 0.5, 0.7917, 0.5, 0.7917, 1.0, 0.7708, 1.0, 0.7708, 0.5, 0.7708, 0.5, 0.7708, 1.0, 0.75, 1.0, 0.75, 0.5, 0.75, 0.5, 0.75, 1.0, 0.7292, 1.0, 0.7292, 0.5, 0.7292, 0.5, 0.7292, 1.0, 0.7083, 1.0, 0.7083, 0.5, 0.7083, 0.5, 0.7083, 1.0, 0.6875, 1.0, 0.6875, 0.5, 0.6875, 0.5, 0.6875, 1.0, 0.6667, 1.0, 0.6667, 0.5, 0.6667, 0.5, 0.6667, 1.0, 0.6458, 1.0, 0.6458, 0.5, 0.6458, 0.5, 0.6458, 1.0, 0.625, 1.0, 0.625, 0.5, 0.625, 0.5, 0.625, 1.0, 0.6042, 1.0, 0.6042, 0.5, 0.6042, 0.5, 0.6042, 1.0, 0.5833, 1.0, 0.5833, 0.5, 0.5833, 0.5, 0.5833, 1.0, 0.5625, 1.0, 0.5625, 0.5, 0.5625, 0.5, 0.5625, 1.0, 0.5417, 1.0, 0.5417, 0.5, 0.5417, 0.5, 0.5417, 1.0, 0.5208, 1.0, 0.5208, 0.5, 0.5208, 0.5, 0.5208, 1.0, 0.5, 1.0, 0.5, 0.5, 0.5, 0.5, 0.5, 1.0, 0.4792, 1.0, 0.4792, 0.5, 0.4792, 0.5, 0.4792, 1.0, 0.4583, 1.0, 0.4583, 0.5, 0.4583, 0.5, 0.4583, 1.0, 0.4375, 1.0, 0.4375, 0.5, 0.4375, 0.5, 0.4375, 1.0, 0.4167, 1.0, 0.4167, 0.5, 0.4167, 0.5, 0.4167, 1.0, 0.3958, 1.0, 0.3958, 0.5, 0.3958, 0.5, 0.3958, 1.0, 0.375, 1.0, 0.375, 0.5, 0.375, 0.5, 0.375, 1.0, 0.3542, 1.0, 0.3542, 0.5, 0.3542, 0.5, 0.3542, 1.0, 0.3333, 1.0, 0.3333, 0.5, 0.3333, 0.5, 0.3333, 1.0, 0.3125, 1.0, 0.3125, 0.5, 0.3125, 0.5, 0.3125, 1.0, 0.2917, 1.0, 0.2917, 0.5, 0.2917, 0.5, 0.2917, 1.0, 0.2708, 1.0, 0.2708, 0.5, 0.2708, 0.5, 0.2708, 1.0, 0.25, 1.0, 0.25, 0.5, 0.25, 0.5, 0.25, 1.0, 0.2292, 1.0, 0.2292, 0.5, 0.2292, 0.5, 0.2292, 1.0, 0.2083, 1.0, 0.2083, 0.5, 0.2083, 0.5, 0.2083, 1.0, 0.1875, 1.0, 0.1875, 0.5, 0.1875, 0.5, 0.1875, 1.0, 0.1667, 1.0, 0.1667, 0.5, 0.1667, 0.5, 0.1667, 1.0, 0.1458, 1.0, 0.1458, 0.5, 0.1458, 0.5, 0.1458, 1.0, 0.125, 1.0, 0.125, 0.5, 0.125, 0.5, 0.125, 1.0, 0.1042, 1.0, 0.1042, 0.5, 0.1042, 0.5, 0.1042, 1.0, 0.08333, 1.0, 0.08333, 0.5, 0.08333, 0.5, 0.08333, 1.0, 0.0625, 1.0, 0.0625, 0.5, 0.0625, 0.5, 0.0625, 1.0, 0.04167, 1.0, 0.04167, 0.5, 0.2534, 0.2758, 0.25, 0.276, 0.2466, 0.2758, 0.2433, 0.2752, 0.24, 0.2741, 0.237, 0.2726, 0.2341, 0.2707, 0.2316, 0.2684, 0.2293, 0.2659, 0.2274, 0.263, 0.2259, 0.26, 0.2248, 0.2567, 0.2242, 0.2534, 0.224, 0.25, 0.2242, 0.2466, 0.2248, 0.2433, 0.2259, 0.24, 0.2274, 0.237, 0.2293, 0.2341, 0.2316, 0.2316, 0.2341, 0.2293, 0.237, 0.2274, 0.24, 0.2259, 0.2433, 0.2248, 0.2466, 0.2242, 0.25, 0.224, 0.2534, 0.2242, 0.2567, 0.2248, 0.26, 0.2259, 0.263, 0.2274, 0.2659, 0.2293, 0.2684, 0.2316, 0.2707, 0.2341, 0.2726, 0.237, 0.2741, 0.24, 0.2752, 0.2433, 0.2758, 0.2466, 0.276, 0.25, 0.2758, 0.2534, 0.2752, 0.2567, 0.2741, 0.26, 0.2726, 0.263, 0.2707, 0.2659, 0.2684, 0.2684, 0.2659, 0.2707, 0.263, 0.2726, 0.26, 0.2741, 0.2567, 0.2752, 0.04167, 0.5, 0.04167, 1.0, 0.02083, 1.0, 0.02083, 0.5, 0.02083, 0.5, 0.02083, 1.0, 3.763e-07, 1.0, 3.763e-07, 0.5, 0.8951, 0.1049, 0.8749, 0.0872, 0.8749, 0.0872, 0.8951, 0.1049, 0.25, 0.4492, 0.276, 0.4475, 0.2813, 0.4879, 0.25, 0.49, 0.276, 0.4475, 0.3016, 0.4424, 0.3121, 0.4818, 0.2813, 0.4879, 0.3016, 0.4424, 0.3262, 0.4341, 0.3418, 0.4717, 0.3121, 0.4818, 0.3262, 0.4341, 0.3496, 0.4225, 0.37, 0.4578, 0.3418, 0.4717, 0.3496, 0.4225, 0.3713, 0.4081, 0.3961, 0.4404, 0.37, 0.4578, 0.3713, 0.4081, 0.3909, 0.3909, 0.4197, 0.4197, 0.3961, 0.4404, 0.3909, 0.3909, 0.4081, 0.3713, 0.4404, 0.3961, 0.4197, 0.4197, 0.4081, 0.3713, 0.4225, 0.3496, 0.4578, 0.37, 0.4404, 0.3961, 0.4225, 0.3496, 0.4341, 0.3262, 0.4717, 0.3418, 0.4578, 0.37, 0.4341, 0.3262, 0.4424, 0.3016, 0.4818, 0.3121, 0.4717, 0.3418, 0.4424, 0.3016, 0.4475, 0.276, 0.4879, 0.2813, 0.4818, 0.3121, 0.4475, 0.276, 0.4492, 0.25, 0.49, 0.25, 0.4879, 0.2813, 0.4492, 0.25, 0.4475, 0.224, 0.4879, 0.2187, 0.49, 0.25, 0.4475, 0.224, 0.4424, 0.1984, 0.4818, 0.1879, 0.4879, 0.2187, 0.4424, 0.1984, 0.4341, 0.1738, 0.4717, 0.1582, 0.4818, 0.1879, 0.4341, 0.1738, 0.4225, 0.1504, 0.4578, 0.13, 0.4717, 0.1582, 0.4225, 0.1504, 0.4081, 0.1287, 0.4404, 0.1039, 0.4578, 0.13, 0.4081, 0.1287, 0.3909, 0.1091, 0.4197, 0.08029, 0.4404, 0.1039, 0.3909, 0.1091, 0.3713, 0.09194, 0.3961, 0.0596, 0.4197, 0.08029, 0.3713, 0.09194, 0.3496, 0.07746, 0.37, 0.04215, 0.3961, 0.0596, 0.3496, 0.07746, 0.3262, 0.06593, 0.3418, 0.02827, 0.37, 0.04215, 0.3262, 0.06593, 0.3016, 0.05756, 0.3121, 0.01818, 0.3418, 0.02827, 0.3016, 0.05756, 0.276, 0.05247, 0.2813, 0.01205, 0.3121, 0.01818, 0.276, 0.05247, 0.25, 0.05077, 0.25, 0.01, 0.2813, 0.01205, 0.25, 0.05077, 0.224, 0.05247, 0.2187, 0.01205, 0.25, 0.01, 0.224, 0.05247, 0.1984, 0.05756, 0.1879, 0.01818, 0.2187, 0.01205, 0.1984, 0.05756, 0.1738, 0.06593, 0.1582, 0.02827, 0.1879, 0.01818, 0.1738, 0.06593, 0.1504, 0.07746, 0.13, 0.04215, 0.1582, 0.02827, 0.1504, 0.07746, 0.1287, 0.09194, 0.1039, 0.0596, 0.13, 0.04215, 0.1287, 0.09194, 0.1091, 0.1091, 0.08029, 0.08029, 0.1039, 0.0596, 0.1091, 0.1091, 0.09194, 0.1287, 0.0596, 0.1039, 0.08029, 0.08029, 0.09194, 0.1287, 0.07746, 0.1504, 0.04215, 0.13, 0.0596, 0.1039, 0.07746, 0.1504, 0.06593, 0.1738, 0.02827, 0.1582, 0.04215, 0.13, 0.06593, 0.1738, 0.05756, 0.1984, 0.01818, 0.1879, 0.02827, 0.1582, 0.05756, 0.1984, 0.05247, 0.224, 0.01205, 0.2187, 0.01818, 0.1879, 0.05247, 0.224, 0.05077, 0.25, 0.01, 0.25, 0.01205, 0.2187, 0.05077, 0.25, 0.05247, 0.276, 0.01205, 0.2813, 0.01, 0.25, 0.05247, 0.276, 0.05756, 0.3016, 0.01818, 0.3121, 0.01205, 0.2813, 0.05756, 0.3016, 0.06593, 0.3262, 0.02827, 0.3418, 0.01818, 0.3121, 0.06593, 0.3262, 0.07746, 0.3496, 0.04215, 0.37, 0.02827, 0.3418, 0.07746, 0.3496, 0.09194, 0.3713, 0.0596, 0.3961, 0.04215, 0.37, 0.09194, 0.3713, 0.1091, 0.3909, 0.08029, 0.4197, 0.0596, 0.3961, 0.1091, 0.3909, 0.1287, 0.4081, 0.1039, 0.4404, 0.08029, 0.4197, 0.1287, 0.4081, 0.1504, 0.4225, 0.13, 0.4578, 0.1039, 0.4404, 0.1504, 0.4225, 0.1738, 0.4341, 0.1582, 0.4717, 0.13, 0.4578, 0.1738, 0.4341, 0.1984, 0.4424, 0.1879, 0.4818, 0.1582, 0.4717, 0.1984, 0.4424, 0.224, 0.4475, 0.2187, 0.4879, 0.1879, 0.4818, 0.224, 0.4475, 0.25, 0.4492, 0.25, 0.49, 0.2187, 0.4879, 0.25, 0.4306, 0.2736, 0.4291, 0.276, 0.4475, 0.25, 0.4492, 0.2736, 0.4291, 0.2968, 0.4245, 0.3016, 0.4424, 0.276, 0.4475, 0.2968, 0.4245, 0.3191, 0.4169, 0.3262, 0.4341, 0.3016, 0.4424, 0.3191, 0.4169, 0.3403, 0.4064, 0.3496, 0.4225, 0.3262, 0.4341, 0.3403, 0.4064, 0.36, 0.3933, 0.3713, 0.4081, 0.3496, 0.4225, 0.36, 0.3933, 0.3777, 0.3777, 0.3909, 0.3909, 0.3713, 0.4081, 0.3777, 0.3777, 0.3933, 0.36, 0.4081, 0.3713, 0.3909, 0.3909, 0.3933, 0.36, 0.4064, 0.3403, 0.4225, 0.3496, 0.4081, 0.3713, 0.4064, 0.3403, 0.4169, 0.3191, 0.4341, 0.3262, 0.4225, 0.3496, 0.4169, 0.3191, 0.4245, 0.2968, 0.4424, 0.3016, 0.4341, 0.3262, 0.4245, 0.2968, 0.4291, 0.2736, 0.4475, 0.276, 0.4424, 0.3016, 0.4291, 0.2736, 0.4306, 0.25, 0.4492, 0.25, 0.4475, 0.276, 0.4306, 0.25, 0.4291, 0.2264, 0.4475, 0.224, 0.4492, 0.25, 0.4291, 0.2264, 0.4245, 0.2032, 0.4424, 0.1984, 0.4475, 0.224, 0.4245, 0.2032, 0.4169, 0.1809, 0.4341, 0.1738, 0.4424, 0.1984, 0.4169, 0.1809, 0.4064, 0.1597, 0.4225, 0.1504, 0.4341, 0.1738, 0.4064, 0.1597, 0.3933, 0.14, 0.4081, 0.1287, 0.4225, 0.1504, 0.3933, 0.14, 0.3777, 0.1223, 0.3909, 0.1091, 0.4081, 0.1287, 0.3777, 0.1223, 0.36, 0.1067, 0.3713, 0.09194, 0.3909, 0.1091, 0.36, 0.1067, 0.3403, 0.09356, 0.3496, 0.07746, 0.3713, 0.09194, 0.3403, 0.09356, 0.3191, 0.08311, 0.3262, 0.06593, 0.3496, 0.07746, 0.3191, 0.08311, 0.2968, 0.07552, 0.3016, 0.05756, 0.3262, 0.06593, 0.2968, 0.07552, 0.2736, 0.07091, 0.276, 0.05247, 0.3016, 0.05756, 0.2736, 0.07091, 0.25, 0.06936, 0.25, 0.05077, 0.276, 0.05247, 0.25, 0.06936, 0.2264, 0.07091, 0.224, 0.05247, 0.25, 0.05077, 0.2264, 0.07091, 0.2032, 0.07552, 0.1984, 0.05756, 0.224, 0.05247, 0.2032, 0.07552, 0.1809, 0.08311, 0.1738, 0.06593, 0.1984, 0.05756, 0.1809, 0.08311, 0.1597, 0.09356, 0.1504, 0.07746, 0.1738, 0.06593, 0.1597, 0.09356, 0.14, 0.1067, 0.1287, 0.09194, 0.1504, 0.07746, 0.14, 0.1067, 0.1223, 0.1223, 0.1091, 0.1091, 0.1287, 0.09194, 0.1223, 0.1223, 0.1067, 0.14, 0.09194, 0.1287, 0.1091, 0.1091, 0.1067, 0.14, 0.09356, 0.1597, 0.07746, 0.1504, 0.09194, 0.1287, 0.09356, 0.1597, 0.08311, 0.1809, 0.06593, 0.1738, 0.07746, 0.1504, 0.08311, 0.1809, 0.07552, 0.2032, 0.05756, 0.1984, 0.06593, 0.1738, 0.07552, 0.2032, 0.07091, 0.2264, 0.05247, 0.224, 0.05756, 0.1984, 0.07091, 0.2264, 0.06936, 0.25, 0.05077, 0.25, 0.05247, 0.224, 0.06936, 0.25, 0.07091, 0.2736, 0.05247, 0.276, 0.05077, 0.25, 0.07091, 0.2736, 0.07552, 0.2968, 0.05756, 0.3016, 0.05247, 0.276, 0.07552, 0.2968, 0.08311, 0.3191, 0.06593, 0.3262, 0.05756, 0.3016, 0.08311, 0.3191, 0.09356, 0.3403, 0.07746, 0.3496, 0.06593, 0.3262, 0.09356, 0.3403, 0.1067, 0.36, 0.09194, 0.3713, 0.07746, 0.3496, 0.1067, 0.36, 0.1223, 0.3777, 0.1091, 0.3909, 0.09194, 0.3713, 0.1223, 0.3777, 0.14, 0.3933, 0.1287, 0.4081, 0.1091, 0.3909, 0.14, 0.3933, 0.1597, 0.4064, 0.1504, 0.4225, 0.1287, 0.4081, 0.1597, 0.4064, 0.1809, 0.4169, 0.1738, 0.4341, 0.1504, 0.4225, 0.1809, 0.4169, 0.2032, 0.4245, 0.1984, 0.4424, 0.1738, 0.4341, 0.2032, 0.4245, 0.2264, 0.4291, 0.224, 0.4475, 0.1984, 0.4424, 0.2264, 0.4291, 0.25, 0.4306, 0.25, 0.4492, 0.224, 0.4475, 0.25, 0.4011, 0.2697, 0.3998, 0.2736, 0.4291, 0.25, 0.4306, 0.2697, 0.3998, 0.2891, 0.3959, 0.2968, 0.4245, 0.2736, 0.4291, 0.2891, 0.3959, 0.3078, 0.3896, 0.3191, 0.4169, 0.2968, 0.4245, 0.3078, 0.3896, 0.3255, 0.3808, 0.3403, 0.4064, 0.3191, 0.4169, 0.3255, 0.3808, 0.342, 0.3699, 0.36, 0.3933, 0.3403, 0.4064, 0.342, 0.3699, 0.3568, 0.3568, 0.3777, 0.3777, 0.36, 0.3933, 0.3568, 0.3568, 0.3699, 0.342, 0.3933, 0.36, 0.3777, 0.3777, 0.3699, 0.342, 0.3808, 0.3255, 0.4064, 0.3403, 0.3933, 0.36, 0.3808, 0.3255, 0.3896, 0.3078, 0.4169, 0.3191, 0.4064, 0.3403, 0.3896, 0.3078, 0.3959, 0.2891, 0.4245, 0.2968, 0.4169, 0.3191, 0.3959, 0.2891, 0.3998, 0.2697, 0.4291, 0.2736, 0.4245, 0.2968, 0.3998, 0.2697, 0.4011, 0.25, 0.4306, 0.25, 0.4291, 0.2736, 0.4011, 0.25, 0.3998, 0.2303, 0.4291, 0.2264, 0.4306, 0.25, 0.3998, 0.2303, 0.3959, 0.2109, 0.4245, 0.2032, 0.4291, 0.2264, 0.3959, 0.2109, 0.3896, 0.1922, 0.4169, 0.1809, 0.4245, 0.2032, 0.3896, 0.1922, 0.3808, 0.1745, 0.4064, 0.1597, 0.4169, 0.1809, 0.3808, 0.1745, 0.3699, 0.158, 0.3933, 0.14, 0.4064, 0.1597, 0.3699, 0.158, 0.3568, 0.1432, 0.3777, 0.1223, 0.3933, 0.14, 0.3568, 0.1432, 0.342, 0.1301, 0.36, 0.1067, 0.3777, 0.1223, 0.342, 0.1301, 0.3255, 0.1192, 0.3403, 0.09356, 0.36, 0.1067, 0.3255, 0.1192, 0.3078, 0.1104, 0.3191, 0.08311, 0.3403, 0.09356, 0.3078, 0.1104, 0.2891, 0.1041, 0.2968, 0.07552, 0.3191, 0.08311, 0.2891, 0.1041, 0.2697, 0.1002, 0.2736, 0.07091, 0.2968, 0.07552, 0.2697, 0.1002, 0.25, 0.09891, 0.25, 0.06936, 0.2736, 0.07091, 0.25, 0.09891, 0.2303, 0.1002, 0.2264, 0.07091, 0.25, 0.06936, 0.2303, 0.1002, 0.2109, 0.1041, 0.2032, 0.07552, 0.2264, 0.07091, 0.2109, 0.1041, 0.1922, 0.1104, 0.1809, 0.08311, 0.2032, 0.07552, 0.1922, 0.1104, 0.1745, 0.1192, 0.1597, 0.09356, 0.1809, 0.08311, 0.1745, 0.1192, 0.158, 0.1301, 0.14, 0.1067, 0.1597, 0.09356, 0.158, 0.1301, 0.1432, 0.1432, 0.1223, 0.1223, 0.14, 0.1067, 0.1432, 0.1432, 0.1301, 0.158, 0.1067, 0.14, 0.1223, 0.1223, 0.1301, 0.158, 0.1192, 0.1745, 0.09356, 0.1597, 0.1067, 0.14, 0.1192, 0.1745, 0.1104, 0.1922, 0.08311, 0.1809, 0.09356, 0.1597, 0.1104, 0.1922, 0.1041, 0.2109, 0.07552, 0.2032, 0.08311, 0.1809, 0.1041, 0.2109, 0.1002, 0.2303, 0.07091, 0.2264, 0.07552, 0.2032, 0.1002, 0.2303, 0.09891, 0.25, 0.06936, 0.25, 0.07091, 0.2264, 0.09891, 0.25, 0.1002, 0.2697, 0.07091, 0.2736, 0.06936, 0.25, 0.1002, 0.2697, 0.1041, 0.2891, 0.07552, 0.2968, 0.07091, 0.2736, 0.1041, 0.2891, 0.1104, 0.3078, 0.08311, 0.3191, 0.07552, 0.2968, 0.1104, 0.3078, 0.1192, 0.3255, 0.09356, 0.3403, 0.08311, 0.3191, 0.1192, 0.3255, 0.1301, 0.342, 0.1067, 0.36, 0.09356, 0.3403, 0.1301, 0.342, 0.1432, 0.3568, 0.1223, 0.3777, 0.1067, 0.36, 0.1432, 0.3568, 0.158, 0.3699, 0.14, 0.3933, 0.1223, 0.3777, 0.158, 0.3699, 0.1745, 0.3808, 0.1597, 0.4064, 0.14, 0.3933, 0.1745, 0.3808, 0.1922, 0.3896, 0.1809, 0.4169, 0.1597, 0.4064, 0.1922, 0.3896, 0.2109, 0.3959, 0.2032, 0.4245, 0.1809, 0.4169, 0.2109, 0.3959, 0.2303, 0.3998, 0.2264, 0.4291, 0.2032, 0.4245, 0.2303, 0.3998, 0.25, 0.4011, 0.25, 0.4306, 0.2264, 0.4291, 0.25, 0.3557, 0.2638, 0.3547, 0.2659, 0.3705, 0.25, 0.3715, 0.2638, 0.3547, 0.2773, 0.3521, 0.2815, 0.3674, 0.2659, 0.3705, 0.2773, 0.3521, 0.2904, 0.3476, 0.2965, 0.3623, 0.2815, 0.3674, 0.2904, 0.3476, 0.3028, 0.3415, 0.3108, 0.3553, 0.2965, 0.3623, 0.3028, 0.3415, 0.3143, 0.3338, 0.324, 0.3464, 0.3108, 0.3553, 0.3143, 0.3338, 0.3247, 0.3247, 0.3359, 0.3359, 0.324, 0.3464, 0.3247, 0.3247, 0.3338, 0.3143, 0.3464, 0.324, 0.3359, 0.3359, 0.3338, 0.3143, 0.3415, 0.3028, 0.3553, 0.3108, 0.3464, 0.324, 0.3415, 0.3028, 0.3476, 0.2904, 0.3623, 0.2965, 0.3553, 0.3108, 0.3476, 0.2904, 0.3521, 0.2773, 0.3674, 0.2815, 0.3623, 0.2965, 0.3521, 0.2773, 0.3547, 0.2638, 0.3705, 0.2659, 0.3674, 0.2815, 0.3547, 0.2638, 0.3557, 0.25, 0.3715, 0.25, 0.3705, 0.2659, 0.3557, 0.25, 0.3547, 0.2362, 0.3705, 0.2341, 0.3715, 0.25, 0.3547, 0.2362, 0.3521, 0.2227, 0.3674, 0.2185, 0.3705, 0.2341, 0.3521, 0.2227, 0.3476, 0.2096, 0.3623, 0.2035, 0.3674, 0.2185, 0.3476, 0.2096, 0.3415, 0.1972, 0.3553, 0.1892, 0.3623, 0.2035, 0.3415, 0.1972, 0.3338, 0.1857, 0.3464, 0.176, 0.3553, 0.1892, 0.3338, 0.1857, 0.3247, 0.1753, 0.3359, 0.1641, 0.3464, 0.176, 0.3247, 0.1753, 0.3143, 0.1662, 0.324, 0.1536, 0.3359, 0.1641, 0.3143, 0.1662, 0.3028, 0.1585, 0.3108, 0.1447, 0.324, 0.1536, 0.3028, 0.1585, 0.2904, 0.1524, 0.2965, 0.1377, 0.3108, 0.1447, 0.2904, 0.1524, 0.2773, 0.1479, 0.2815, 0.1326, 0.2965, 0.1377, 0.2773, 0.1479, 0.2638, 0.1453, 0.2659, 0.1295, 0.2815, 0.1326, 0.2638, 0.1453, 0.25, 0.1443, 0.25, 0.1285, 0.2659, 0.1295, 0.25, 0.1443, 0.2362, 0.1453, 0.2341, 0.1295, 0.25, 0.1285, 0.2362, 0.1453, 0.2227, 0.1479, 0.2185, 0.1326, 0.2341, 0.1295, 0.2227, 0.1479, 0.2096, 0.1524, 0.2035, 0.1377, 0.2185, 0.1326, 0.2096, 0.1524, 0.1972, 0.1585, 0.1892, 0.1447, 0.2035, 0.1377, 0.1972, 0.1585, 0.1857, 0.1662, 0.176, 0.1536, 0.1892, 0.1447, 0.1857, 0.1662, 0.1753, 0.1753, 0.1641, 0.1641, 0.176, 0.1536, 0.1753, 0.1753, 0.1662, 0.1857, 0.1536, 0.176, 0.1641, 0.1641, 0.1662, 0.1857, 0.1585, 0.1972, 0.1447, 0.1892, 0.1536, 0.176, 0.1585, 0.1972, 0.1524, 0.2096, 0.1377, 0.2035, 0.1447, 0.1892, 0.1524, 0.2096, 0.1479, 0.2227, 0.1326, 0.2185, 0.1377, 0.2035, 0.1479, 0.2227, 0.1453, 0.2362, 0.1295, 0.2341, 0.1326, 0.2185, 0.1453, 0.2362, 0.1443, 0.25, 0.1285, 0.25, 0.1295, 0.2341, 0.1443, 0.25, 0.1453, 0.2638, 0.1295, 0.2659, 0.1285, 0.25, 0.1453, 0.2638, 0.1479, 0.2773, 0.1326, 0.2815, 0.1295, 0.2659, 0.1479, 0.2773, 0.1524, 0.2904, 0.1377, 0.2965, 0.1326, 0.2815, 0.1524, 0.2904, 0.1585, 0.3028, 0.1447, 0.3108, 0.1377, 0.2965, 0.1585, 0.3028, 0.1662, 0.3143, 0.1536, 0.324, 0.1447, 0.3108, 0.1662, 0.3143, 0.1753, 0.3247, 0.1641, 0.3359, 0.1536, 0.324, 0.1753, 0.3247, 0.1857, 0.3338, 0.176, 0.3464, 0.1641, 0.3359, 0.1857, 0.3338, 0.1972, 0.3415, 0.1892, 0.3553, 0.176, 0.3464, 0.1972, 0.3415, 0.2096, 0.3476, 0.2035, 0.3623, 0.1892, 0.3553, 0.2096, 0.3476, 0.2227, 0.3521, 0.2185, 0.3674, 0.2035, 0.3623, 0.2227, 0.3521, 0.2362, 0.3547, 0.2341, 0.3705, 0.2185, 0.3674, 0.2362, 0.3547, 0.25, 0.3557, 0.25, 0.3715, 0.2341, 0.3705, 0.25, 0.3266, 0.26, 0.3259, 0.2638, 0.3547, 0.25, 0.3557, 0.26, 0.3259, 0.2698, 0.324, 0.2773, 0.3521, 0.2638, 0.3547, 0.2698, 0.324, 0.2793, 0.3208, 0.2904, 0.3476, 0.2773, 0.3521, 0.2793, 0.3208, 0.2883, 0.3163, 0.3028, 0.3415, 0.2904, 0.3476, 0.2883, 0.3163, 0.2966, 0.3108, 0.3143, 0.3338, 0.3028, 0.3415, 0.2966, 0.3108, 0.3042, 0.3042, 0.3247, 0.3247, 0.3143, 0.3338, 0.3042, 0.3042, 0.3108, 0.2966, 0.3338, 0.3143, 0.3247, 0.3247, 0.3108, 0.2966, 0.3163, 0.2883, 0.3415, 0.3028, 0.3338, 0.3143, 0.3163, 0.2883, 0.3208, 0.2793, 0.3476, 0.2904, 0.3415, 0.3028, 0.3208, 0.2793, 0.324, 0.2698, 0.3521, 0.2773, 0.3476, 0.2904, 0.324, 0.2698, 0.3259, 0.26, 0.3547, 0.2638, 0.3521, 0.2773, 0.3259, 0.26, 0.3266, 0.25, 0.3557, 0.25, 0.3547, 0.2638, 0.3266, 0.25, 0.3259, 0.24, 0.3547, 0.2362, 0.3557, 0.25, 0.3259, 0.24, 0.324, 0.2302, 0.3521, 0.2227, 0.3547, 0.2362, 0.324, 0.2302, 0.3208, 0.2207, 0.3476, 0.2096, 0.3521, 0.2227, 0.3208, 0.2207, 0.3163, 0.2117, 0.3415, 0.1972, 0.3476, 0.2096, 0.3163, 0.2117, 0.3108, 0.2034, 0.3338, 0.1857, 0.3415, 0.1972, 0.3108, 0.2034, 0.3042, 0.1958, 0.3247, 0.1753, 0.3338, 0.1857, 0.3042, 0.1958, 0.2966, 0.1892, 0.3143, 0.1662, 0.3247, 0.1753, 0.2966, 0.1892, 0.2883, 0.1837, 0.3028, 0.1585, 0.3143, 0.1662, 0.2883, 0.1837, 0.2793, 0.1792, 0.2904, 0.1524, 0.3028, 0.1585, 0.2793, 0.1792, 0.2698, 0.176, 0.2773, 0.1479, 0.2904, 0.1524, 0.2698, 0.176, 0.26, 0.1741, 0.2638, 0.1453, 0.2773, 0.1479, 0.26, 0.1741, 0.25, 0.1734, 0.25, 0.1443, 0.2638, 0.1453, 0.25, 0.1734, 0.24, 0.1741, 0.2362, 0.1453, 0.25, 0.1443, 0.24, 0.1741, 0.2302, 0.176, 0.2227, 0.1479, 0.2362, 0.1453, 0.2302, 0.176, 0.2207, 0.1792, 0.2096, 0.1524, 0.2227, 0.1479, 0.2207, 0.1792, 0.2117, 0.1837, 0.1972, 0.1585, 0.2096, 0.1524, 0.2117, 0.1837, 0.2034, 0.1892, 0.1857, 0.1662, 0.1972, 0.1585, 0.2034, 0.1892, 0.1958, 0.1958, 0.1753, 0.1753, 0.1857, 0.1662, 0.1958, 0.1958, 0.1892, 0.2034, 0.1662, 0.1857, 0.1753, 0.1753, 0.1892, 0.2034, 0.1837, 0.2117, 0.1585, 0.1972, 0.1662, 0.1857, 0.1837, 0.2117, 0.1792, 0.2207, 0.1524, 0.2096, 0.1585, 0.1972, 0.1792, 0.2207, 0.176, 0.2302, 0.1479, 0.2227, 0.1524, 0.2096, 0.176, 0.2302, 0.1741, 0.24, 0.1453, 0.2362, 0.1479, 0.2227, 0.1741, 0.24, 0.1734, 0.25, 0.1443, 0.25, 0.1453, 0.2362, 0.1734, 0.25, 0.1741, 0.26, 0.1453, 0.2638, 0.1443, 0.25, 0.1741, 0.26, 0.176, 0.2698, 0.1479, 0.2773, 0.1453, 0.2638, 0.176, 0.2698, 0.1792, 0.2793, 0.1524, 0.2904, 0.1479, 0.2773, 0.1792, 0.2793, 0.1837, 0.2883, 0.1585, 0.3028, 0.1524, 0.2904, 0.1837, 0.2883, 0.1892, 0.2966, 0.1662, 0.3143, 0.1585, 0.3028, 0.1892, 0.2966, 0.1958, 0.3042, 0.1753, 0.3247, 0.1662, 0.3143, 0.1958, 0.3042, 0.2034, 0.3108, 0.1857, 0.3338, 0.1753, 0.3247, 0.2034, 0.3108, 0.2117, 0.3163, 0.1972, 0.3415, 0.1857, 0.3338, 0.2117, 0.3163, 0.2207, 0.3208, 0.2096, 0.3476, 0.1972, 0.3415, 0.2207, 0.3208, 0.2302, 0.324, 0.2227, 0.3521, 0.2096, 0.3476, 0.2302, 0.324, 0.24, 0.3259, 0.2362, 0.3547, 0.2227, 0.3521, 0.24, 0.3259, 0.25, 0.3266, 0.25, 0.3557, 0.2362, 0.3547, 0.25, 0.297, 0.2561, 0.2966, 0.26, 0.3259, 0.25, 0.3266, 0.2561, 0.2966, 0.2622, 0.2954, 0.2698, 0.324, 0.26, 0.3259, 0.2622, 0.2954, 0.268, 0.2934, 0.2793, 0.3208, 0.2698, 0.324, 0.268, 0.2934, 0.2735, 0.2907, 0.2883, 0.3163, 0.2793, 0.3208, 0.2735, 0.2907, 0.2786, 0.2873, 0.2966, 0.3108, 0.2883, 0.3163, 0.2786, 0.2873, 0.2832, 0.2832, 0.3042, 0.3042, 0.2966, 0.3108, 0.2832, 0.2832, 0.2873, 0.2786, 0.3108, 0.2966, 0.3042, 0.3042, 0.2873, 0.2786, 0.2907, 0.2735, 0.3163, 0.2883, 0.3108, 0.2966, 0.2907, 0.2735, 0.2934, 0.268, 0.3208, 0.2793, 0.3163, 0.2883, 0.2934, 0.268, 0.2954, 0.2622, 0.324, 0.2698, 0.3208, 0.2793, 0.2954, 0.2622, 0.2966, 0.2561, 0.3259, 0.26, 0.324, 0.2698, 0.2966, 0.2561, 0.297, 0.25, 0.3266, 0.25, 0.3259, 0.26, 0.297, 0.25, 0.2966, 0.2439, 0.3259, 0.24, 0.3266, 0.25, 0.2966, 0.2439, 0.2954, 0.2378, 0.324, 0.2302, 0.3259, 0.24, 0.2954, 0.2378, 0.2934, 0.232, 0.3208, 0.2207, 0.324, 0.2302, 0.2934, 0.232, 0.2907, 0.2265, 0.3163, 0.2117, 0.3208, 0.2207, 0.2907, 0.2265, 0.2873, 0.2214, 0.3108, 0.2034, 0.3163, 0.2117, 0.2873, 0.2214, 0.2832, 0.2168, 0.3042, 0.1958, 0.3108, 0.2034, 0.2832, 0.2168, 0.2786, 0.2127, 0.2966, 0.1892, 0.3042, 0.1958, 0.2786, 0.2127, 0.2735, 0.2093, 0.2883, 0.1837, 0.2966, 0.1892, 0.2735, 0.2093, 0.268, 0.2066, 0.2793, 0.1792, 0.2883, 0.1837, 0.268, 0.2066, 0.2622, 0.2046, 0.2698, 0.176, 0.2793, 0.1792, 0.2622, 0.2046, 0.2561, 0.2034, 0.26, 0.1741, 0.2698, 0.176, 0.2561, 0.2034, 0.25, 0.203, 0.25, 0.1734, 0.26, 0.1741, 0.25, 0.203, 0.2439, 0.2034, 0.24, 0.1741, 0.25, 0.1734, 0.2439, 0.2034, 0.2378, 0.2046, 0.2302, 0.176, 0.24, 0.1741, 0.2378, 0.2046, 0.232, 0.2066, 0.2207, 0.1792, 0.2302, 0.176, 0.232, 0.2066, 0.2265, 0.2093, 0.2117, 0.1837, 0.2207, 0.1792, 0.2265, 0.2093, 0.2214, 0.2127, 0.2034, 0.1892, 0.2117, 0.1837, 0.2214, 0.2127, 0.2168, 0.2168, 0.1958, 0.1958, 0.2034, 0.1892, 0.2168, 0.2168, 0.2127, 0.2214, 0.1892, 0.2034, 0.1958, 0.1958, 0.2127, 0.2214, 0.2093, 0.2265, 0.1837, 0.2117, 0.1892, 0.2034, 0.2093, 0.2265, 0.2066, 0.232, 0.1792, 0.2207, 0.1837, 0.2117, 0.2066, 0.232, 0.2046, 0.2378, 0.176, 0.2302, 0.1792, 0.2207, 0.2046, 0.2378, 0.2034, 0.2439, 0.1741, 0.24, 0.176, 0.2302, 0.2034, 0.2439, 0.203, 0.25, 0.1734, 0.25, 0.1741, 0.24, 0.203, 0.25, 0.2034, 0.2561, 0.1741, 0.26, 0.1734, 0.25, 0.2034, 0.2561, 0.2046, 0.2622, 0.176, 0.2698, 0.1741, 0.26, 0.2046, 0.2622, 0.2066, 0.268, 0.1792, 0.2793, 0.176, 0.2698, 0.2066, 0.268, 0.2093, 0.2735, 0.1837, 0.2883, 0.1792, 0.2793, 0.2093, 0.2735, 0.2127, 0.2786, 0.1892, 0.2966, 0.1837, 0.2883, 0.2127, 0.2786, 0.2168, 0.2832, 0.1958, 0.3042, 0.1892, 0.2966, 0.2168, 0.2832, 0.2214, 0.2873, 0.2034, 0.3108, 0.1958, 0.3042, 0.2214, 0.2873, 0.2265, 0.2907, 0.2117, 0.3163, 0.2034, 0.3108, 0.2265, 0.2907, 0.232, 0.2934, 0.2207, 0.3208, 0.2117, 0.3163, 0.232, 0.2934, 0.2378, 0.2954, 0.2302, 0.324, 0.2207, 0.3208, 0.2378, 0.2954, 0.2439, 0.2966, 0.24, 0.3259, 0.2302, 0.324, 0.2439, 0.2966, 0.25, 0.297, 0.25, 0.3266, 0.24, 0.3259, 0.25, 0.276, 0.2534, 0.2758, 0.2561, 0.2966, 0.25, 0.297, 0.2534, 0.2758, 0.2567, 0.2752, 0.2622, 0.2954, 0.2561, 0.2966, 0.2567, 0.2752, 0.26, 0.2741, 0.268, 0.2934, 0.2622, 0.2954, 0.26, 0.2741, 0.263, 0.2726, 0.2735, 0.2907, 0.268, 0.2934, 0.263, 0.2726, 0.2659, 0.2707, 0.2786, 0.2873, 0.2735, 0.2907, 0.2659, 0.2707, 0.2684, 0.2684, 0.2832, 0.2832, 0.2786, 0.2873, 0.2684, 0.2684, 0.2707, 0.2659, 0.2873, 0.2786, 0.2832, 0.2832, 0.2707, 0.2659, 0.2726, 0.263, 0.2907, 0.2735, 0.2873, 0.2786, 0.2726, 0.263, 0.2741, 0.26, 0.2934, 0.268, 0.2907, 0.2735, 0.2741, 0.26, 0.2752, 0.2567, 0.2954, 0.2622, 0.2934, 0.268, 0.2752, 0.2567, 0.2758, 0.2534, 0.2966, 0.2561, 0.2954, 0.2622, 0.2758, 0.2534, 0.276, 0.25, 0.297, 0.25, 0.2966, 0.2561, 0.276, 0.25, 0.2758, 0.2466, 0.2966, 0.2439, 0.297, 0.25, 0.2758, 0.2466, 0.2752, 0.2433, 0.2954, 0.2378, 0.2966, 0.2439, 0.2752, 0.2433, 0.2741, 0.24, 0.2934, 0.232, 0.2954, 0.2378, 0.2741, 0.24, 0.2726, 0.237, 0.2907, 0.2265, 0.2934, 0.232, 0.2726, 0.237, 0.2707, 0.2341, 0.2873, 0.2214, 0.2907, 0.2265, 0.2707, 0.2341, 0.2684, 0.2316, 0.2832, 0.2168, 0.2873, 0.2214, 0.2684, 0.2316, 0.2659, 0.2293, 0.2786, 0.2127, 0.2832, 0.2168, 0.2659, 0.2293, 0.263, 0.2274, 0.2735, 0.2093, 0.2786, 0.2127, 0.263, 0.2274, 0.26, 0.2259, 0.268, 0.2066, 0.2735, 0.2093, 0.26, 0.2259, 0.2567, 0.2248, 0.2622, 0.2046, 0.268, 0.2066, 0.2567, 0.2248, 0.2534, 0.2242, 0.2561, 0.2034, 0.2622, 0.2046, 0.2534, 0.2242, 0.25, 0.224, 0.25, 0.203, 0.2561, 0.2034, 0.25, 0.224, 0.2466, 0.2242, 0.2439, 0.2034, 0.25, 0.203, 0.2466, 0.2242, 0.2433, 0.2248, 0.2378, 0.2046, 0.2439, 0.2034, 0.2433, 0.2248, 0.24, 0.2259, 0.232, 0.2066, 0.2378, 0.2046, 0.24, 0.2259, 0.237, 0.2274, 0.2265, 0.2093, 0.232, 0.2066, 0.237, 0.2274, 0.2341, 0.2293, 0.2214, 0.2127, 0.2265, 0.2093, 0.2341, 0.2293, 0.2316, 0.2316, 0.2168, 0.2168, 0.2214, 0.2127, 0.2316, 0.2316, 0.2293, 0.2341, 0.2127, 0.2214, 0.2168, 0.2168, 0.2293, 0.2341, 0.2274, 0.237, 0.2093, 0.2265, 0.2127, 0.2214, 0.2274, 0.237, 0.2259, 0.24, 0.2066, 0.232, 0.2093, 0.2265, 0.2259, 0.24, 0.2248, 0.2433, 0.2046, 0.2378, 0.2066, 0.232, 0.2248, 0.2433, 0.2242, 0.2466, 0.2034, 0.2439, 0.2046, 0.2378, 0.2242, 0.2466, 0.224, 0.25, 0.203, 0.25, 0.2034, 0.2439, 0.224, 0.25, 0.2242, 0.2534, 0.2034, 0.2561, 0.203, 0.25, 0.2242, 0.2534, 0.2248, 0.2567, 0.2046, 0.2622, 0.2034, 0.2561, 0.2248, 0.2567, 0.2259, 0.26, 0.2066, 0.268, 0.2046, 0.2622, 0.2259, 0.26, 0.2274, 0.263, 0.2093, 0.2735, 0.2066, 0.268, 0.2274, 0.263, 0.2293, 0.2659, 0.2127, 0.2786, 0.2093, 0.2735, 0.2293, 0.2659, 0.2316, 0.2684, 0.2168, 0.2832, 0.2127, 0.2786, 0.2316, 0.2684, 0.2341, 0.2707, 0.2214, 0.2873, 0.2168, 0.2832, 0.2341, 0.2707, 0.237, 0.2726, 0.2265, 0.2907, 0.2214, 0.2873, 0.237, 0.2726, 0.24, 0.2741, 0.232, 0.2934, 0.2265, 0.2907, 0.24, 0.2741, 0.2433, 0.2752, 0.2378, 0.2954, 0.232, 0.2934, 0.2433, 0.2752, 0.2466, 0.2758, 0.2439, 0.2966, 0.2378, 0.2954, 0.2466, 0.2758, 0.25, 0.276, 0.25, 0.297, 0.2439, 0.2966, 0.2341, 0.3705, 0.25, 0.3715, 0.25, 0.4011, 0.2303, 0.3998, 0.2185, 0.3674, 0.2341, 0.3705, 0.2303, 0.3998, 0.2109, 0.3959, 0.2035, 0.3623, 0.2185, 0.3674, 0.2109, 0.3959, 0.1922, 0.3896, 0.1892, 0.3553, 0.2035, 0.3623, 0.1922, 0.3896, 0.1745, 0.3808, 0.176, 0.3464, 0.1892, 0.3553, 0.1745, 0.3808, 0.158, 0.3699, 0.1641, 0.3359, 0.176, 0.3464, 0.158, 0.3699, 0.1432, 0.3568, 0.1536, 0.324, 0.1641, 0.3359, 0.1432, 0.3568, 0.1301, 0.342, 0.1447, 0.3108, 0.1536, 0.324, 0.1301, 0.342, 0.1192, 0.3255, 0.1377, 0.2965, 0.1447, 0.3108, 0.1192, 0.3255, 0.1104, 0.3078, 0.1326, 0.2815, 0.1377, 0.2965, 0.1104, 0.3078, 0.1041, 0.2891, 0.1295, 0.2659, 0.1326, 0.2815, 0.1041, 0.2891, 0.1002, 0.2697, 0.1285, 0.25, 0.1295, 0.2659, 0.1002, 0.2697, 0.09891, 0.25, 0.1295, 0.2341, 0.1285, 0.25, 0.09891, 0.25, 0.1002, 0.2303, 0.1326, 0.2185, 0.1295, 0.2341, 0.1002, 0.2303, 0.1041, 0.2109, 0.1377, 0.2035, 0.1326, 0.2185, 0.1041, 0.2109, 0.1104, 0.1922, 0.1447, 0.1892, 0.1377, 0.2035, 0.1104, 0.1922, 0.1192, 0.1745, 0.1536, 0.176, 0.1447, 0.1892, 0.1192, 0.1745, 0.1301, 0.158, 0.1641, 0.1641, 0.1536, 0.176, 0.1301, 0.158, 0.1432, 0.1432, 0.176, 0.1536, 0.1641, 0.1641, 0.1432, 0.1432, 0.158, 0.1301, 0.1892, 0.1447, 0.176, 0.1536, 0.158, 0.1301, 0.1745, 0.1192, 0.2035, 0.1377, 0.1892, 0.1447, 0.1745, 0.1192, 0.1922, 0.1104, 0.2185, 0.1326, 0.2035, 0.1377, 0.1922, 0.1104, 0.2109, 0.1041, 0.2341, 0.1295, 0.2185, 0.1326, 0.2109, 0.1041, 0.2303, 0.1002, 0.25, 0.1285, 0.2341, 0.1295, 0.2303, 0.1002, 0.25, 0.09891, 0.2659, 0.1295, 0.25, 0.1285, 0.25, 0.09891, 0.2697, 0.1002, 0.2815, 0.1326, 0.2659, 0.1295, 0.2697, 0.1002, 0.2891, 0.1041, 0.2965, 0.1377, 0.2815, 0.1326, 0.2891, 0.1041, 0.3078, 0.1104, 0.3108, 0.1447, 0.2965, 0.1377, 0.3078, 0.1104, 0.3255, 0.1192, 0.324, 0.1536, 0.3108, 0.1447, 0.3255, 0.1192, 0.342, 0.1301, 0.3359, 0.1641, 0.324, 0.1536, 0.342, 0.1301, 0.3568, 0.1432, 0.3464, 0.176, 0.3359, 0.1641, 0.3568, 0.1432, 0.3699, 0.158, 0.3553, 0.1892, 0.3464, 0.176, 0.3699, 0.158, 0.3808, 0.1745, 0.3623, 0.2035, 0.3553, 0.1892, 0.3808, 0.1745, 0.3896, 0.1922, 0.3674, 0.2185, 0.3623, 0.2035, 0.3896, 0.1922, 0.3959, 0.2109, 0.3705, 0.2341, 0.3674, 0.2185, 0.3959, 0.2109, 0.3998, 0.2303, 0.3715, 0.25, 0.3705, 0.2341, 0.3998, 0.2303, 0.4011, 0.25, 0.3705, 0.2659, 0.3715, 0.25, 0.4011, 0.25, 0.3998, 0.2697, 0.3674, 0.2815, 0.3705, 0.2659, 0.3998, 0.2697, 0.3959, 0.2891, 0.3623, 0.2965, 0.3674, 0.2815, 0.3959, 0.2891, 0.3896, 0.3078, 0.3553, 0.3108, 0.3623, 0.2965, 0.3896, 0.3078, 0.3808, 0.3255, 0.3464, 0.324, 0.3553, 0.3108, 0.3808, 0.3255, 0.3699, 0.342, 0.3359, 0.3359, 0.3464, 0.324, 0.3699, 0.342, 0.3568, 0.3568, 0.324, 0.3464, 0.3359, 0.3359, 0.3568, 0.3568, 0.342, 0.3699, 0.3108, 0.3553, 0.324, 0.3464, 0.342, 0.3699, 0.3255, 0.3808, 0.2965, 0.3623, 0.3108, 0.3553, 0.3255, 0.3808, 0.3078, 0.3896, 0.2815, 0.3674, 0.2965, 0.3623, 0.3078, 0.3896, 0.2891, 0.3959, 0.2659, 0.3705, 0.2815, 0.3674, 0.2891, 0.3959, 0.2697, 0.3998, 0.25, 0.3715, 0.2659, 0.3705, 0.2697, 0.3998, 0.25, 0.4011, 0.7768, 0.4534, 0.75, 0.4552, 0.75, 0.49, 0.7813, 0.4879, 0.8031, 0.4482, 0.7768, 0.4534, 0.7813, 0.4879, 0.8121, 0.4818, 0.8285, 0.4396, 0.8031, 0.4482, 0.8121, 0.4818, 0.8418, 0.4717, 0.8526, 0.4277, 0.8285, 0.4396, 0.8418, 0.4717, 0.87, 0.4578, 0.8749, 0.4128, 0.8526, 0.4277, 0.87, 0.4578, 0.8961, 0.4404, 0.8951, 0.3951, 0.8749, 0.4128, 0.8961, 0.4404, 0.9197, 0.4197, 0.9128, 0.3749, 0.8951, 0.3951, 0.9197, 0.4197, 0.9404, 0.3961, 0.9277, 0.3526, 0.9128, 0.3749, 0.9404, 0.3961, 0.9578, 0.37, 0.9396, 0.3285, 0.9277, 0.3526, 0.9578, 0.37, 0.9717, 0.3418, 0.9482, 0.3031, 0.9396, 0.3285, 0.9717, 0.3418, 0.9818, 0.3121, 0.9534, 0.2768, 0.9482, 0.3031, 0.9818, 0.3121, 0.9879, 0.2813, 0.9552, 0.25, 0.9534, 0.2768, 0.9879, 0.2813, 0.99, 0.25, 0.9534, 0.2232, 0.9552, 0.25, 0.99, 0.25, 0.9879, 0.2187, 0.9482, 0.1969, 0.9534, 0.2232, 0.9879, 0.2187, 0.9818, 0.1879, 0.9396, 0.1715, 0.9482, 0.1969, 0.9818, 0.1879, 0.9717, 0.1582, 0.9277, 0.1474, 0.9396, 0.1715, 0.9717, 0.1582, 0.9578, 0.13, 0.9128, 0.1251, 0.9277, 0.1474, 0.9578, 0.13, 0.9404, 0.1039, 0.8951, 0.1049, 0.9128, 0.1251, 0.9404, 0.1039, 0.9197, 0.08029, 0.8749, 0.0872, 0.8951, 0.1049, 0.9197, 0.08029, 0.8961, 0.0596, 0.8526, 0.07229, 0.8749, 0.0872, 0.8961, 0.0596, 0.87, 0.04215, 0.8285, 0.06042, 0.8526, 0.07229, 0.87, 0.04215, 0.8418, 0.02827, 0.8031, 0.05179, 0.8285, 0.06042, 0.8418, 0.02827, 0.8121, 0.01818, 0.7768, 0.04656, 0.8031, 0.05179, 0.8121, 0.01818, 0.7813, 0.01205, 0.75, 0.0448, 0.7768, 0.04656, 0.7813, 0.01205, 0.75, 0.01, 0.7232, 0.04656, 0.75, 0.0448, 0.75, 0.01, 0.7187, 0.01205, 0.6969, 0.05179, 0.7232, 0.04656, 0.7187, 0.01205, 0.6879, 0.01818, 0.6715, 0.06042, 0.6969, 0.05179, 0.6879, 0.01818, 0.6582, 0.02827, 0.6474, 0.07229, 0.6715, 0.06042, 0.6582, 0.02827, 0.63, 0.04215, 0.6251, 0.0872, 0.6474, 0.07229, 0.63, 0.04215, 0.6039, 0.0596, 0.6049, 0.1049, 0.6251, 0.0872, 0.6039, 0.0596, 0.5803, 0.08029, 0.5872, 0.1251, 0.6049, 0.1049, 0.5803, 0.08029, 0.5596, 0.1039, 0.5723, 0.1474, 0.5872, 0.1251, 0.5596, 0.1039, 0.5422, 0.13, 0.5604, 0.1715, 0.5723, 0.1474, 0.5422, 0.13, 0.5283, 0.1582, 0.5518, 0.1969, 0.5604, 0.1715, 0.5283, 0.1582, 0.5182, 0.1879, 0.5466, 0.2232, 0.5518, 0.1969, 0.5182, 0.1879, 0.5121, 0.2187, 0.5448, 0.25, 0.5466, 0.2232, 0.5121, 0.2187, 0.51, 0.25, 0.5466, 0.2768, 0.5448, 0.25, 0.51, 0.25, 0.5121, 0.2813, 0.5518, 0.3031, 0.5466, 0.2768, 0.5121, 0.2813, 0.5182, 0.3121, 0.5604, 0.3285, 0.5518, 0.3031, 0.5182, 0.3121, 0.5283, 0.3418, 0.5723, 0.3526, 0.5604, 0.3285, 0.5283, 0.3418, 0.5422, 0.37, 0.5872, 0.3749, 0.5723, 0.3526, 0.5422, 0.37, 0.5596, 0.3961, 0.6049, 0.3951, 0.5872, 0.3749, 0.5596, 0.3961, 0.5803, 0.4197, 0.6251, 0.4128, 0.6049, 0.3951, 0.5803, 0.4197, 0.6039, 0.4404, 0.6474, 0.4277, 0.6251, 0.4128, 0.6039, 0.4404, 0.63, 0.4578, 0.6715, 0.4396, 0.6474, 0.4277, 0.63, 0.4578, 0.6582, 0.4717, 0.6969, 0.4482, 0.6715, 0.4396, 0.6582, 0.4717, 0.6879, 0.4818, 0.7232, 0.4534, 0.6969, 0.4482, 0.6879, 0.4818, 0.7187, 0.4879, 0.75, 0.4552, 0.7232, 0.4534, 0.7187, 0.4879, 0.75, 0.49, 0.75, 0.4552, 0.7768, 0.4534, 0.8031, 0.4482, 0.8285, 0.4396, 0.8526, 0.4277, 0.8749, 0.4128, 0.8951, 0.3951, 0.9128, 0.3749, 0.9277, 0.3526, 0.9396, 0.3285, 0.9482, 0.3031, 0.9534, 0.2768, 0.9552, 0.25, 0.9534, 0.2232, 0.9482, 0.1969, 0.9396, 0.1715, 0.9277, 0.1474, 0.9128, 0.1251, 0.8951, 0.1049, 0.8749, 0.0872, 0.8526, 0.07229, 0.8285, 0.06042, 0.8031, 0.05179, 0.7768, 0.04656, 0.75, 0.0448, 0.7232, 0.04656, 0.6969, 0.05179, 0.6715, 0.06042, 0.6474, 0.07229, 0.6251, 0.0872, 0.6049, 0.1049, 0.5872, 0.1251, 0.5723, 0.1474, 0.5604, 0.1715, 0.5518, 0.1969, 0.5466, 0.2232, 0.5448, 0.25, 0.5466, 0.2768, 0.5518, 0.3031, 0.5604, 0.3285, 0.5723, 0.3526, 0.5872, 0.3749, 0.6049, 0.3951, 0.6251, 0.4128, 0.6474, 0.4277, 0.6715, 0.4396, 0.6969, 0.4482, 0.7232, 0.4534, 0.6715, 0.4396, 0.6969, 0.4482, 0.6969, 0.4482, 0.6715, 0.4396, 0.8749, 0.4128, 0.8951, 0.3951, 0.8951, 0.3951, 0.8749, 0.4128, 0.5723, 0.1474, 0.5604, 0.1715, 0.5604, 0.1715, 0.5723, 0.1474, 0.8749, 0.0872, 0.8526, 0.07229, 0.8526, 0.07229, 0.8749, 0.0872, 0.6969, 0.4482, 0.7232, 0.4534, 0.7232, 0.4534, 0.6969, 0.4482, 0.8951, 0.3951, 0.9128, 0.3749, 0.9128, 0.3749, 0.8951, 0.3951, 0.5604, 0.1715, 0.5518, 0.1969, 0.5518, 0.1969, 0.5604, 0.1715, 0.8526, 0.07229, 0.8285, 0.06042, 0.8285, 0.06042, 0.8526, 0.07229, 0.7232, 0.4534, 0.75, 0.4552, 0.75, 0.4552, 0.7232, 0.4534, 0.9128, 0.3749, 0.9277, 0.3526, 0.9277, 0.3526, 0.9128, 0.3749, 0.5518, 0.1969, 0.5466, 0.2232, 0.5466, 0.2232, 0.5518, 0.1969, 0.8285, 0.06042, 0.8031, 0.05179, 0.8031, 0.05179, 0.8285, 0.06042, 0.9277, 0.3526, 0.9396, 0.3285, 0.9396, 0.3285, 0.9277, 0.3526, 0.5466, 0.2232, 0.5448, 0.25, 0.5448, 0.25, 0.5466, 0.2232, 0.8031, 0.05179, 0.7768, 0.04656, 0.7768, 0.04656, 0.8031, 0.05179, 0.9396, 0.3285, 0.9482, 0.3031, 0.9482, 0.3031, 0.9396, 0.3285, 0.5448, 0.25, 0.5466, 0.2768, 0.5466, 0.2768, 0.5448, 0.25, 0.7768, 0.04656, 0.75, 0.0448, 0.75, 0.0448, 0.7768, 0.04656, 0.9482, 0.3031, 0.9534, 0.2768, 0.9534, 0.2768, 0.9482, 0.3031, 0.5466, 0.2768, 0.5518, 0.3031, 0.5518, 0.3031, 0.5466, 0.2768, 0.75, 0.0448, 0.7232, 0.04656, 0.7232, 0.04656, 0.75, 0.0448, 0.9534, 0.2768, 0.9552, 0.25, 0.9552, 0.25, 0.9534, 0.2768, 0.5518, 0.3031, 0.5604, 0.3285, 0.5604, 0.3285, 0.5518, 0.3031, 0.7232, 0.04656, 0.6969, 0.05179, 0.6969, 0.05179, 0.7232, 0.04656, 0.9552, 0.25, 0.9534, 0.2232, 0.9534, 0.2232, 0.9552, 0.25, 0.5604, 0.3285, 0.5723, 0.3526, 0.5723, 0.3526, 0.5604, 0.3285, 0.6969, 0.05179, 0.6715, 0.06042, 0.6715, 0.06042, 0.6969, 0.05179, 0.9534, 0.2232, 0.9482, 0.1969, 0.9482, 0.1969, 0.9534, 0.2232, 0.5723, 0.3526, 0.5872, 0.3749, 0.5872, 0.3749, 0.5723, 0.3526, 0.75, 0.4552, 0.7768, 0.4534, 0.7768, 0.4534, 0.75, 0.4552, 0.6715, 0.06042, 0.6474, 0.07229, 0.6474, 0.07229, 0.6715, 0.06042, 0.9482, 0.1969, 0.9396, 0.1715, 0.9396, 0.1715, 0.9482, 0.1969, 0.5872, 0.3749, 0.6049, 0.3951, 0.6049, 0.3951, 0.5872, 0.3749, 0.7768, 0.4534, 0.8031, 0.4482, 0.8031, 0.4482, 0.7768, 0.4534, 0.6474, 0.07229, 0.6251, 0.0872, 0.6251, 0.0872, 0.6474, 0.07229, 0.9396, 0.1715, 0.9277, 0.1474, 0.9277, 0.1474, 0.9396, 0.1715, 0.6049, 0.3951, 0.6251, 0.4128, 0.6251, 0.4128, 0.6049, 0.3951, 0.8031, 0.4482, 0.8285, 0.4396, 0.8285, 0.4396, 0.8031, 0.4482, 0.6251, 0.0872, 0.6049, 0.1049, 0.6049, 0.1049, 0.6251, 0.0872, 0.9277, 0.1474, 0.9128, 0.1251, 0.9128, 0.1251, 0.9277, 0.1474, 0.6251, 0.4128, 0.6474, 0.4277, 0.6474, 0.4277, 0.6251, 0.4128, 0.8285, 0.4396, 0.8526, 0.4277, 0.8526, 0.4277, 0.8285, 0.4396, 0.6049, 0.1049, 0.5872, 0.1251, 0.5872, 0.1251, 0.6049, 0.1049, 0.9128, 0.1251, 0.8951, 0.1049, 0.8951, 0.1049, 0.9128, 0.1251, 0.6474, 0.4277, 0.6715, 0.4396, 0.6715, 0.4396, 0.6474, 0.4277, 0.8526, 0.4277, 0.8749, 0.4128, 0.8749, 0.4128, 0.8526, 0.4277, 0.5872, 0.1251, 0.5723, 0.1474, 0.5723, 0.1474, 0.5872, 0.1251])
me_cylinder.materials.append(mat_rim)
me_cylinder.materials.append(mat_tire)
me_cylinder.update()

# ---- objects
ob_cylinder = bpy.data.objects.new('Cylinder', me_cylinder)

# ---- transforms, parenting, visibility, modifiers, constraints
ob_cylinder.location = (0.0, 0.0, 0.0)

# ---- collection membership
col_collection.objects.link(ob_cylinder)

# ---- scene / render settings (as saved in the file)
scene.frame_start = 1; scene.frame_end = 250; scene.frame_set(1)
scene.render.engine = 'BLENDER_EEVEE_NEXT'
scene.cycles.sampling_pattern = 'TABULATED_SOBOL'
scene.cycles.use_light_tree = False
scene.view_settings.view_transform = 'Filmic'
bpy.context.view_layer.update()

# ---- added for rendering (the .blend has no active camera and no usable light): camera, sun
cam_auto = bpy.data.cameras.new('AutoCamera')
cam_auto.lens = 50.0
cam_auto.sensor_width = 36.0
cam_auto.clip_end = 1000.0
ob_auto_camera = bpy.data.objects.new('AutoCamera', cam_auto)
scene.collection.objects.link(ob_auto_camera)
ob_auto_camera.location = (2.63746, -3.16495, 2.13844)
ob_auto_camera.rotation_euler = (1.09748, -7.21219e-08, 0.694738)
scene.camera = ob_auto_camera
light_auto_sun = bpy.data.lights.new('AutoSun', 'SUN')
light_auto_sun.energy = 3.0
light_auto_sun.angle = 0.0523599
ob_auto_sun = bpy.data.objects.new('AutoSun', light_auto_sun)
scene.collection.objects.link(ob_auto_sun)
ob_auto_sun.rotation_euler = (0.872665, 0.174533, 0.523599)
bpy.context.view_layer.update()
